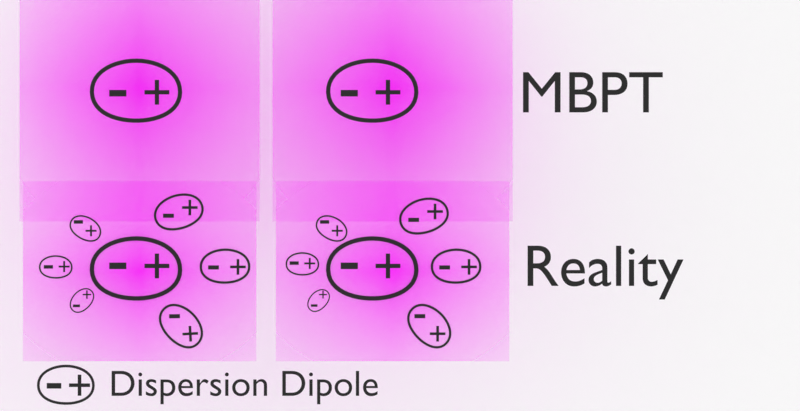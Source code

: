 # Source: ni_toc.blend  (saved by Blender 2.81.16; exported with 4.5.12 LTS)
import bpy
from mathutils import Matrix  # noqa: F401  (used for matrix-valued properties, if any)

bpy.ops.wm.read_factory_settings(use_empty=True)
scene = bpy.context.scene
scene.name = 'Scene'

# ---- collections
col_collection = bpy.data.collections.new('Collection'); scene.collection.children.link(col_collection)
col_camera = bpy.data.collections.new('Camera'); scene.collection.children.link(col_camera)

# ---- images (referenced by path relative to the original .blend; pixels are not part of the script)
import os
ASSET_DIR = os.environ.get("B2B_ASSET_DIR", "")  # directory of the original .blend (textures are referenced by path, not embedded)
HERE = os.path.dirname(os.path.abspath(__file__))  # packed textures are extracted next to this script under _unpacked/

def load_image(name, relpath, width, height, colorspace="sRGB"):
    """Load a texture the original file referenced (path relative to the .blend, or extracted next to this script)."""
    p = next((c for c in (os.path.join(HERE, relpath), os.path.join(ASSET_DIR, relpath)) if relpath and os.path.exists(c)), "")
    if p:
        img = bpy.data.images.load(p, check_existing=True)
        img.name = name
    else:  # same state as the original file: an image datablock whose file is absent (Cycles renders it pink)
        img = bpy.data.images.new(name, width, height)
        img.source = "FILE"
        img.filepath = "//" + (relpath or name)
    img.colorspace_settings.name = colorspace
    return img
img_unscreened_png = load_image('unscreened.png', 'unscreened.png', 1024, 1024, 'sRGB')
img_screened_png = load_image('screened.png', 'screened.png', 1024, 1024, 'sRGB')

# ---- materials (node trees are filled in below, after node groups)
mat_solid_stroke = bpy.data.materials.new('Solid Stroke')
mat_solid_stroke.use_transparent_shadow = False
mat_squares_stroke = bpy.data.materials.new('Squares Stroke')
mat_squares_stroke.use_transparent_shadow = False
mat_solid_fill = bpy.data.materials.new('Solid Fill')
mat_solid_fill.use_transparent_shadow = False
mat_dots_stroke = bpy.data.materials.new('Dots Stroke')
mat_dots_stroke.use_transparent_shadow = False
mat_material = bpy.data.materials.new('Material')
mat_material.use_transparent_shadow = False
mat_material_001 = bpy.data.materials.new('Material.001')
mat_material_001.use_transparent_shadow = False
mat_material_002 = bpy.data.materials.new('Material.002')
mat_material_002.use_transparent_shadow = False
mat_material_003 = bpy.data.materials.new('Material.003')
mat_material_003.use_transparent_shadow = False
mat_material_004 = bpy.data.materials.new('Material.004')
mat_material_004.use_transparent_shadow = False
mat_material_005 = bpy.data.materials.new('Material.005')
mat_material_005.use_transparent_shadow = False
mat_unscreened = bpy.data.materials.new('unscreened')
mat_unscreened.surface_render_method = 'BLENDED'
mat_unscreened.blend_method = 'BLEND'
mat_unscreened.use_transparent_shadow = False
mat_screened = bpy.data.materials.new('screened')
mat_screened.surface_render_method = 'BLENDED'
mat_screened.blend_method = 'BLEND'
mat_screened.use_transparent_shadow = False

# ---- material node trees
mat_dots_stroke.use_nodes = True; mat_dots_stroke.node_tree.nodes.clear()
_N = mat_dots_stroke.node_tree.nodes; _L = mat_dots_stroke.node_tree.links
n0 = _N.new('ShaderNodeOutputMaterial'); n0.name = 'Material Output'; n0.location = (300, 300)
n1 = _N.new('ShaderNodeBsdfPrincipled'); n1.name = 'Principled BSDF'; n1.location = (10, 300)
n1.distribution = 'GGX'
n1.subsurface_method = 'BURLEY'
n1.inputs[2].default_value = 0.4
n1.inputs[3].default_value = 1.45
n1.inputs[27].default_value = (0.0, 0.0, 0.0, 1.0)
n1.inputs[28].default_value = 1.0
_L.new(n1.outputs[0], n0.inputs[0])
n0.is_active_output = True
mat_material.use_nodes = True; mat_material.node_tree.nodes.clear()
_N = mat_material.node_tree.nodes; _L = mat_material.node_tree.links
n0 = _N.new('ShaderNodeOutputMaterial'); n0.name = 'Material Output'; n0.location = (300, 300)
n1 = _N.new('ShaderNodeBsdfPrincipled'); n1.name = 'Principled BSDF'; n1.location = (10, 300)
n1.distribution = 'GGX'
n1.subsurface_method = 'BURLEY'
n1.inputs[0].default_value = (0.0, 0.0, 0.0, 1.0)
n1.inputs[3].default_value = 1.45
n1.inputs[27].default_value = (0.0, 0.0, 0.0, 1.0)
n1.inputs[28].default_value = 1.0
_L.new(n1.outputs[0], n0.inputs[0])
n0.is_active_output = True
mat_material_001.use_nodes = True; mat_material_001.node_tree.nodes.clear()
_N = mat_material_001.node_tree.nodes; _L = mat_material_001.node_tree.links
n0 = _N.new('ShaderNodeOutputMaterial'); n0.name = 'Material Output'; n0.location = (300, 300)
n1 = _N.new('ShaderNodeBsdfPrincipled'); n1.name = 'Principled BSDF'; n1.location = (10, 300)
n1.distribution = 'GGX'
n1.subsurface_method = 'BURLEY'
n1.inputs[0].default_value = (0.0, 0.0, 0.0, 1.0)
n1.inputs[3].default_value = 1.45
n1.inputs[27].default_value = (0.0, 0.0, 0.0, 1.0)
n1.inputs[28].default_value = 1.0
_L.new(n1.outputs[0], n0.inputs[0])
n0.is_active_output = True
mat_material_002.use_nodes = True; mat_material_002.node_tree.nodes.clear()
_N = mat_material_002.node_tree.nodes; _L = mat_material_002.node_tree.links
n0 = _N.new('ShaderNodeOutputMaterial'); n0.name = 'Material Output'; n0.location = (300, 300)
n1 = _N.new('ShaderNodeBsdfPrincipled'); n1.name = 'Principled BSDF'; n1.location = (10, 300)
n1.distribution = 'GGX'
n1.subsurface_method = 'BURLEY'
n1.inputs[0].default_value = (0.0, 0.0, 0.0, 1.0)
n1.inputs[3].default_value = 1.45
n1.inputs[27].default_value = (0.0, 0.0, 0.0, 1.0)
n1.inputs[28].default_value = 1.0
_L.new(n1.outputs[0], n0.inputs[0])
n0.is_active_output = True
mat_material_003.use_nodes = True; mat_material_003.node_tree.nodes.clear()
_N = mat_material_003.node_tree.nodes; _L = mat_material_003.node_tree.links
n0 = _N.new('ShaderNodeOutputMaterial'); n0.name = 'Material Output'; n0.location = (300, 300)
n1 = _N.new('ShaderNodeBsdfPrincipled'); n1.name = 'Principled BSDF'; n1.location = (10, 300)
n1.distribution = 'GGX'
n1.subsurface_method = 'BURLEY'
n1.inputs[0].default_value = (1.0, 1.0, 1.0, 1.0)
n1.inputs[3].default_value = 1.45
n1.inputs[27].default_value = (0.0, 0.0, 0.0, 1.0)
n1.inputs[28].default_value = 1.0
_L.new(n1.outputs[0], n0.inputs[0])
n0.is_active_output = True
mat_material_004.use_nodes = True; mat_material_004.node_tree.nodes.clear()
_N = mat_material_004.node_tree.nodes; _L = mat_material_004.node_tree.links
n0 = _N.new('ShaderNodeOutputMaterial'); n0.name = 'Material Output'; n0.location = (300, 300)
n1 = _N.new('ShaderNodeBsdfPrincipled'); n1.name = 'Principled BSDF'; n1.location = (10, 300)
n1.distribution = 'GGX'
n1.subsurface_method = 'BURLEY'
n1.inputs[0].default_value = (0.0, 0.0, 0.0, 1.0)
n1.inputs[3].default_value = 1.45
n1.inputs[27].default_value = (0.0, 0.0, 0.0, 1.0)
n1.inputs[28].default_value = 1.0
_L.new(n1.outputs[0], n0.inputs[0])
n0.is_active_output = True
mat_material_005.use_nodes = True; mat_material_005.node_tree.nodes.clear()
_N = mat_material_005.node_tree.nodes; _L = mat_material_005.node_tree.links
n0 = _N.new('ShaderNodeOutputMaterial'); n0.name = 'Material Output'; n0.location = (300, 300)
n1 = _N.new('ShaderNodeBsdfPrincipled'); n1.name = 'Principled BSDF'; n1.location = (10, 300)
n1.distribution = 'GGX'
n1.subsurface_method = 'BURLEY'
n1.inputs[0].default_value = (0.0, 0.0, 0.0, 1.0)
n1.inputs[3].default_value = 1.45
n1.inputs[27].default_value = (0.0, 0.0, 0.0, 1.0)
n1.inputs[28].default_value = 1.0
_L.new(n1.outputs[0], n0.inputs[0])
n0.is_active_output = True
mat_unscreened.use_nodes = True; mat_unscreened.node_tree.nodes.clear()
_N = mat_unscreened.node_tree.nodes; _L = mat_unscreened.node_tree.links
n0 = _N.new('ShaderNodeOutputMaterial'); n0.name = 'Material Output'; n0.location = (300, 300)
n1 = _N.new('ShaderNodeTexImage'); n1.name = 'Image Texture'; n1.location = (-200, 300)
n1.image = img_unscreened_png
n1.extension = 'CLIP'
n2 = _N.new('ShaderNodeBsdfPrincipled'); n2.name = 'Principled BSDF'; n2.location = (0, 300)
n2.distribution = 'GGX'
n2.subsurface_method = 'BURLEY'
n2.inputs[3].default_value = 1.45
n2.inputs[27].default_value = (0.0, 0.0, 0.0, 1.0)
n2.inputs[28].default_value = 1.0
_L.new(n1.outputs[0], n2.inputs[0])
_L.new(n1.outputs[1], n2.inputs[4])
_L.new(n2.outputs[0], n0.inputs[0])
n0.is_active_output = True
mat_screened.use_nodes = True; mat_screened.node_tree.nodes.clear()
_N = mat_screened.node_tree.nodes; _L = mat_screened.node_tree.links
n0 = _N.new('ShaderNodeOutputMaterial'); n0.name = 'Material Output'; n0.location = (300, 300)
n1 = _N.new('ShaderNodeTexImage'); n1.name = 'Image Texture'; n1.location = (-200, 300)
n1.image = img_screened_png
n1.extension = 'CLIP'
n2 = _N.new('ShaderNodeBsdfPrincipled'); n2.name = 'Principled BSDF'; n2.location = (0, 300)
n2.distribution = 'GGX'
n2.subsurface_method = 'BURLEY'
n2.inputs[3].default_value = 1.45
n2.inputs[27].default_value = (0.0, 0.0, 0.0, 1.0)
n2.inputs[28].default_value = 1.0
_L.new(n1.outputs[0], n2.inputs[0])
_L.new(n1.outputs[1], n2.inputs[4])
_L.new(n2.outputs[0], n0.inputs[0])
n0.is_active_output = True

# ---- world
world_world = bpy.data.worlds.new('World'); scene.world = world_world
world_world.use_nodes = True; world_world.node_tree.nodes.clear()
_N = world_world.node_tree.nodes; _L = world_world.node_tree.links
n0 = _N.new('ShaderNodeOutputWorld'); n0.name = 'World Output'; n0.location = (300, 300)
n1 = _N.new('ShaderNodeBackground'); n1.name = 'Background'; n1.location = (10, 300)
n1.inputs[0].default_value = (0.9513, 0.9513, 0.9513, 1.0)
_L.new(n1.outputs[0], n0.inputs[0])
n0.is_active_output = True
world_world.color = (0.9513, 0.9513, 0.9513)
world_world.use_sun_shadow = False
world_world.sun_shadow_jitter_overblur = 0.0

# ---- cameras
cam_camera = bpy.data.cameras.new('Camera')
cam_camera.type = 'ORTHO'
cam_camera.lens = 55.0
cam_camera.ortho_scale = 7.6
cam_camera.display_size = 2.0
cam_camera.shift_x = -0.03
cam_camera.shift_y = 0.005

# ---- meshes
me_plane = bpy.data.meshes.new('Plane')
me_plane.from_pydata([(-1.0, -1.0, 0.0), (1.0, -1.0, 0.0), (-1.0, 1.0, 0.0), (1.0, 1.0, 0.0)], [], [(0, 1, 3, 2)])
_uv = me_plane.uv_layers.new(name='UVMap')
_uv.uv.foreach_set('vector', [0.0, 0.0, 1.0, 0.0, 1.0, 1.0, 0.0, 1.0])
me_plane.materials.append(mat_material_003)
me_plane.use_remesh_fix_poles = True
me_plane.use_remesh_preserve_attributes = False
me_plane.use_mirror_vertex_groups = False
me_plane.update()
me_plane_001 = bpy.data.meshes.new('Plane.001')
me_plane_001.from_pydata([(0.0, -1.0, 0.0), (0.0, 0.0, 0.0), (0.5, -0.25, 0.0), (0.0, 0.5, 0.0), (0.0, -0.5, 0.0)], [], [(4, 2, 1), (0, 2, 4), (1, 2, 3)])
_uv = me_plane_001.uv_layers.new(name='UVMap')
_uv.uv.foreach_set('vector', [0.5, 0.25, 0.75, 0.5, 0.5, 0.5, 0.5, 0.0, 0.75, 0.25, 0.5, 0.25, 0.5, 0.5, 0.75, 0.75, 0.5, 0.75])
me_plane_001.materials.append(mat_material_005)
me_plane_001.use_remesh_fix_poles = True
me_plane_001.use_remesh_preserve_attributes = False
me_plane_001.use_mirror_vertex_groups = False
me_plane_001.update()
me_plane_002 = bpy.data.meshes.new('Plane.002')
me_plane_002.from_pydata([(0.0, -1.0, 0.0), (0.0, 0.0, 0.0), (0.5, -0.25, 0.0), (0.0, 0.5, 0.0), (0.0, -0.5, 0.0)], [], [(4, 2, 1), (0, 2, 4), (1, 2, 3)])
_uv = me_plane_002.uv_layers.new(name='UVMap')
_uv.uv.foreach_set('vector', [0.5, 0.25, 0.75, 0.5, 0.5, 0.5, 0.5, 0.0, 0.75, 0.25, 0.5, 0.25, 0.5, 0.5, 0.75, 0.75, 0.5, 0.75])
me_plane_002.materials.append(mat_material_005)
me_plane_002.use_remesh_fix_poles = True
me_plane_002.use_remesh_preserve_attributes = False
me_plane_002.use_mirror_vertex_groups = False
me_plane_002.update()
me_plane_003 = bpy.data.meshes.new('Plane.003')
me_plane_003.from_pydata([(0.0, -1.0, 0.0), (0.0, 0.0, 0.0), (0.5, -0.25, 0.0), (0.0, 0.5, 0.0), (0.0, -0.5, 0.0)], [], [(4, 2, 1), (0, 2, 4), (1, 2, 3)])
_uv = me_plane_003.uv_layers.new(name='UVMap')
_uv.uv.foreach_set('vector', [0.5, 0.25, 0.75, 0.5, 0.5, 0.5, 0.5, 0.0, 0.75, 0.25, 0.5, 0.25, 0.5, 0.5, 0.75, 0.75, 0.5, 0.75])
me_plane_003.materials.append(mat_material_005)
me_plane_003.use_remesh_fix_poles = True
me_plane_003.use_remesh_preserve_attributes = False
me_plane_003.use_mirror_vertex_groups = False
me_plane_003.update()
me_plane_004 = bpy.data.meshes.new('Plane.004')
me_plane_004.from_pydata([(0.0, -1.0, 0.0), (0.0, 0.0, 0.0), (0.5, -0.25, 0.0), (0.0, 0.5, 0.0), (0.0, -0.5, 0.0)], [], [(4, 2, 1), (0, 2, 4), (1, 2, 3)])
_uv = me_plane_004.uv_layers.new(name='UVMap')
_uv.uv.foreach_set('vector', [0.5, 0.25, 0.75, 0.5, 0.5, 0.5, 0.5, 0.0, 0.75, 0.25, 0.5, 0.25, 0.5, 0.5, 0.75, 0.75, 0.5, 0.75])
me_plane_004.materials.append(mat_material_005)
me_plane_004.use_remesh_fix_poles = True
me_plane_004.use_remesh_preserve_attributes = False
me_plane_004.use_mirror_vertex_groups = False
me_plane_004.update()
me_plane_005 = bpy.data.meshes.new('Plane.005')
me_plane_005.from_pydata([(0.0, -1.0, 0.0), (0.0, 0.0, 0.0), (0.5, -0.25, 0.0), (0.0, 0.5, 0.0), (0.0, -0.5, 0.0)], [], [(4, 2, 1), (0, 2, 4), (1, 2, 3)])
_uv = me_plane_005.uv_layers.new(name='UVMap')
_uv.uv.foreach_set('vector', [0.5, 0.25, 0.75, 0.5, 0.5, 0.5, 0.5, 0.0, 0.75, 0.25, 0.5, 0.25, 0.5, 0.5, 0.75, 0.75, 0.5, 0.75])
me_plane_005.materials.append(mat_material_005)
me_plane_005.use_remesh_fix_poles = True
me_plane_005.use_remesh_preserve_attributes = False
me_plane_005.use_mirror_vertex_groups = False
me_plane_005.update()
me_plane_006 = bpy.data.meshes.new('Plane.006')
me_plane_006.from_pydata([(0.0, -1.0, 0.0), (0.0, 0.0, 0.0), (0.5, -0.25, 0.0), (0.0, 0.5, 0.0), (0.0, -0.5, 0.0)], [], [(4, 2, 1), (0, 2, 4), (1, 2, 3)])
_uv = me_plane_006.uv_layers.new(name='UVMap')
_uv.uv.foreach_set('vector', [0.5, 0.25, 0.75, 0.5, 0.5, 0.5, 0.5, 0.0, 0.75, 0.25, 0.5, 0.25, 0.5, 0.5, 0.75, 0.75, 0.5, 0.75])
me_plane_006.materials.append(mat_material_005)
me_plane_006.use_remesh_fix_poles = True
me_plane_006.use_remesh_preserve_attributes = False
me_plane_006.use_mirror_vertex_groups = False
me_plane_006.update()
me_plane_007 = bpy.data.meshes.new('Plane.007')
me_plane_007.from_pydata([(0.0, -1.0, 0.0), (0.0, 0.0, 0.0), (0.5, -0.25, 0.0), (0.0, 0.5, 0.0), (0.0, -0.5, 0.0)], [], [(4, 2, 1), (0, 2, 4), (1, 2, 3)])
_uv = me_plane_007.uv_layers.new(name='UVMap')
_uv.uv.foreach_set('vector', [0.5, 0.25, 0.75, 0.5, 0.5, 0.5, 0.5, 0.0, 0.75, 0.25, 0.5, 0.25, 0.5, 0.5, 0.75, 0.75, 0.5, 0.75])
me_plane_007.materials.append(mat_material_005)
me_plane_007.use_remesh_fix_poles = True
me_plane_007.use_remesh_preserve_attributes = False
me_plane_007.use_mirror_vertex_groups = False
me_plane_007.update()
me_unscreened = bpy.data.meshes.new('unscreened')
me_unscreened.from_pydata([(-0.4506, -0.5, 0.0), (0.4506, -0.5, 0.0), (-0.4506, 0.5, 0.0), (0.4506, 0.5, 0.0)], [], [(0, 1, 3, 2)])
_uv = me_unscreened.uv_layers.new(name='UVMap')
_uv.uv.foreach_set('vector', [0.0, 0.0, 1.0, 0.0, 1.0, 1.0, 0.0, 1.0])
me_unscreened.materials.append(mat_unscreened)
me_unscreened.use_remesh_fix_poles = True
me_unscreened.use_remesh_preserve_attributes = False
me_unscreened.use_mirror_vertex_groups = False
me_unscreened.update()
me_unscreened_001 = bpy.data.meshes.new('unscreened.001')
me_unscreened_001.from_pydata([(-0.4506, -0.5, 0.0), (0.4506, -0.5, 0.0), (-0.4506, 0.5, 0.0), (0.4506, 0.5, 0.0)], [], [(0, 1, 3, 2)])
_uv = me_unscreened_001.uv_layers.new(name='UVMap')
_uv.uv.foreach_set('vector', [0.0, 0.0, 1.0, 0.0, 1.0, 1.0, 0.0, 1.0])
me_unscreened_001.materials.append(mat_unscreened)
me_unscreened_001.use_remesh_fix_poles = True
me_unscreened_001.use_remesh_preserve_attributes = False
me_unscreened_001.use_mirror_vertex_groups = False
me_unscreened_001.update()
me_screened_002 = bpy.data.meshes.new('screened.002')
me_screened_002.from_pydata([(-0.6485, -0.5, 0.0), (0.6485, -0.5, 0.0), (-0.6485, 0.5, 0.0), (0.6485, 0.5, 0.0)], [], [(0, 1, 3, 2)])
_uv = me_screened_002.uv_layers.new(name='UVMap')
_uv.uv.foreach_set('vector', [0.0, 0.0, 1.0, 0.0, 1.0, 1.0, 0.0, 1.0])
me_screened_002.materials.append(mat_screened)
me_screened_002.use_remesh_fix_poles = True
me_screened_002.use_remesh_preserve_attributes = False
me_screened_002.use_mirror_vertex_groups = False
me_screened_002.update()
me_screened_003 = bpy.data.meshes.new('screened.003')
me_screened_003.from_pydata([(-0.6485, -0.5, 0.0), (0.6485, -0.5, 0.0), (-0.6485, 0.5, 0.0), (0.6485, 0.5, 0.0)], [], [(0, 1, 3, 2)])
_uv = me_screened_003.uv_layers.new(name='UVMap')
_uv.uv.foreach_set('vector', [0.0, 0.0, 1.0, 0.0, 1.0, 1.0, 0.0, 1.0])
me_screened_003.materials.append(mat_screened)
me_screened_003.use_remesh_fix_poles = True
me_screened_003.use_remesh_preserve_attributes = False
me_screened_003.use_mirror_vertex_groups = False
me_screened_003.update()
me_screened_004 = bpy.data.meshes.new('screened.004')
me_screened_004.from_pydata([(-0.6485, -0.5, 0.0), (0.6485, -0.5, 0.0), (-0.6485, 0.5, 0.0), (0.6485, 0.5, 0.0)], [], [(0, 1, 3, 2)])
_uv = me_screened_004.uv_layers.new(name='UVMap')
_uv.uv.foreach_set('vector', [0.0, 0.0, 1.0, 0.0, 1.0, 1.0, 0.0, 1.0])
me_screened_004.materials.append(mat_screened)
me_screened_004.use_remesh_fix_poles = True
me_screened_004.use_remesh_preserve_attributes = False
me_screened_004.use_mirror_vertex_groups = False
me_screened_004.update()

# ---- curves / text
cu_beziercircle = bpy.data.curves.new('BezierCircle', 'CURVE')
cu_beziercircle.dimensions = '3D'
_sp = cu_beziercircle.splines.new('BEZIER'); _sp.bezier_points.add(3)
_sp.bezier_points.foreach_set('co', [-1.0, 0.0, 0.0, 0.01643, 0.7166, 8.882e-16, 1.0, 0.0, 0.0, 0.06981, -0.6427, 1.554e-15])
_sp.bezier_points.foreach_set('handle_left', [-0.9822, -0.4869, 2.371e-16, -0.4691, 0.7204, 8.929e-16, 1.006, 0.4751, -2.647e-16, 0.511, -0.6287, 1.52e-15])
_sp.bezier_points.foreach_set('handle_right', [-1.018, 0.4852, -2.362e-16, 0.4915, 0.7129, 8.836e-16, 0.9945, -0.4414, 2.459e-16, -0.4172, -0.6582, 1.592e-15])
for _p, _l, _r in zip(_sp.bezier_points, ['AUTO', 'AUTO', 'AUTO', 'AUTO'], ['AUTO', 'AUTO', 'AUTO', 'AUTO']): _p.handle_left_type = _l; _p.handle_right_type = _r
_sp.order_u = 0
_sp.order_v = 0
_sp.use_cyclic_u = True
cu_beziercircle.materials.append(mat_material)
cu_beziercircle.use_path = True
cu_beziercircle.use_path_clamp = True
cu_beziercircle.bevel_depth = 0.05
cu_beziercircle.fill_mode = 'FULL'
cu_beziercircle_001 = bpy.data.curves.new('BezierCircle.001', 'CURVE')
cu_beziercircle_001.dimensions = '3D'
_sp = cu_beziercircle_001.splines.new('BEZIER'); _sp.bezier_points.add(3)
_sp.bezier_points.foreach_set('co', [-1.0, 0.0, 0.0, 0.01643, 0.7166, 8.882e-16, 1.0, 0.0, 0.0, 0.06981, -0.6427, 1.554e-15])
_sp.bezier_points.foreach_set('handle_left', [-0.9822, -0.4869, 2.371e-16, -0.4691, 0.7204, 8.929e-16, 1.006, 0.4751, -2.647e-16, 0.511, -0.6287, 1.52e-15])
_sp.bezier_points.foreach_set('handle_right', [-1.018, 0.4852, -2.362e-16, 0.4915, 0.7129, 8.836e-16, 0.9945, -0.4414, 2.459e-16, -0.4172, -0.6582, 1.592e-15])
for _p, _l, _r in zip(_sp.bezier_points, ['AUTO', 'AUTO', 'AUTO', 'AUTO'], ['AUTO', 'AUTO', 'AUTO', 'AUTO']): _p.handle_left_type = _l; _p.handle_right_type = _r
_sp.order_u = 0
_sp.order_v = 0
_sp.use_cyclic_u = True
cu_beziercircle_001.materials.append(mat_material)
cu_beziercircle_001.use_path = True
cu_beziercircle_001.use_path_clamp = True
cu_beziercircle_001.bevel_depth = 0.05
cu_beziercircle_001.fill_mode = 'FULL'
cu_beziercircle_005 = bpy.data.curves.new('BezierCircle.005', 'CURVE')
cu_beziercircle_005.dimensions = '3D'
_sp = cu_beziercircle_005.splines.new('BEZIER'); _sp.bezier_points.add(3)
_sp.bezier_points.foreach_set('co', [-1.0, 0.0, 0.0, 0.01643, 0.7166, 8.882e-16, 1.0, 0.0, 0.0, 0.06981, -0.6427, 1.554e-15])
_sp.bezier_points.foreach_set('handle_left', [-0.9822, -0.4869, 2.371e-16, -0.4691, 0.7204, 8.929e-16, 1.006, 0.4751, -2.647e-16, 0.511, -0.6287, 1.52e-15])
_sp.bezier_points.foreach_set('handle_right', [-1.018, 0.4852, -2.362e-16, 0.4915, 0.7129, 8.836e-16, 0.9945, -0.4414, 2.459e-16, -0.4172, -0.6582, 1.592e-15])
for _p, _l, _r in zip(_sp.bezier_points, ['AUTO', 'AUTO', 'AUTO', 'AUTO'], ['AUTO', 'AUTO', 'AUTO', 'AUTO']): _p.handle_left_type = _l; _p.handle_right_type = _r
_sp.order_u = 0
_sp.order_v = 0
_sp.use_cyclic_u = True
cu_beziercircle_005.materials.append(mat_material)
cu_beziercircle_005.use_path = True
cu_beziercircle_005.use_path_clamp = True
cu_beziercircle_005.bevel_depth = 0.05
cu_beziercircle_005.fill_mode = 'FULL'
cu_beziercircle_007 = bpy.data.curves.new('BezierCircle.007', 'CURVE')
cu_beziercircle_007.dimensions = '3D'
_sp = cu_beziercircle_007.splines.new('BEZIER'); _sp.bezier_points.add(3)
_sp.bezier_points.foreach_set('co', [-1.0, 0.0, 0.0, 0.01643, 0.7166, 8.882e-16, 1.0, 0.0, 0.0, 0.06981, -0.6427, 1.554e-15])
_sp.bezier_points.foreach_set('handle_left', [-0.9822, -0.4869, 2.371e-16, -0.4691, 0.7204, 8.929e-16, 1.006, 0.4751, -2.647e-16, 0.511, -0.6287, 1.52e-15])
_sp.bezier_points.foreach_set('handle_right', [-1.018, 0.4852, -2.362e-16, 0.4915, 0.7129, 8.836e-16, 0.9945, -0.4414, 2.459e-16, -0.4172, -0.6582, 1.592e-15])
for _p, _l, _r in zip(_sp.bezier_points, ['AUTO', 'AUTO', 'AUTO', 'AUTO'], ['AUTO', 'AUTO', 'AUTO', 'AUTO']): _p.handle_left_type = _l; _p.handle_right_type = _r
_sp.order_u = 0
_sp.order_v = 0
_sp.use_cyclic_u = True
cu_beziercircle_007.materials.append(mat_material)
cu_beziercircle_007.use_path = True
cu_beziercircle_007.use_path_clamp = True
cu_beziercircle_007.bevel_depth = 0.05
cu_beziercircle_007.fill_mode = 'FULL'
cu_beziercircle_008 = bpy.data.curves.new('BezierCircle.008', 'CURVE')
cu_beziercircle_008.dimensions = '3D'
_sp = cu_beziercircle_008.splines.new('BEZIER'); _sp.bezier_points.add(3)
_sp.bezier_points.foreach_set('co', [-1.0, 0.0, 0.0, 0.01643, 0.7166, 8.882e-16, 1.0, 0.0, 0.0, 0.06981, -0.6427, 1.554e-15])
_sp.bezier_points.foreach_set('handle_left', [-0.9822, -0.4869, 2.371e-16, -0.4691, 0.7204, 8.929e-16, 1.006, 0.4751, -2.647e-16, 0.511, -0.6287, 1.52e-15])
_sp.bezier_points.foreach_set('handle_right', [-1.018, 0.4852, -2.362e-16, 0.4915, 0.7129, 8.836e-16, 0.9945, -0.4414, 2.459e-16, -0.4172, -0.6582, 1.592e-15])
for _p, _l, _r in zip(_sp.bezier_points, ['AUTO', 'AUTO', 'AUTO', 'AUTO'], ['AUTO', 'AUTO', 'AUTO', 'AUTO']): _p.handle_left_type = _l; _p.handle_right_type = _r
_sp.order_u = 0
_sp.order_v = 0
_sp.use_cyclic_u = True
cu_beziercircle_008.materials.append(mat_material)
cu_beziercircle_008.use_path = True
cu_beziercircle_008.use_path_clamp = True
cu_beziercircle_008.bevel_depth = 0.05
cu_beziercircle_008.fill_mode = 'FULL'
cu_beziercircle_009 = bpy.data.curves.new('BezierCircle.009', 'CURVE')
cu_beziercircle_009.dimensions = '3D'
_sp = cu_beziercircle_009.splines.new('BEZIER'); _sp.bezier_points.add(3)
_sp.bezier_points.foreach_set('co', [-1.0, 0.0, 0.0, 0.01643, 0.7166, 8.882e-16, 1.0, 0.0, 0.0, 0.06981, -0.6427, 1.554e-15])
_sp.bezier_points.foreach_set('handle_left', [-0.9822, -0.4869, 2.371e-16, -0.4691, 0.7204, 8.929e-16, 1.006, 0.4751, -2.647e-16, 0.511, -0.6287, 1.52e-15])
_sp.bezier_points.foreach_set('handle_right', [-1.018, 0.4852, -2.362e-16, 0.4915, 0.7129, 8.836e-16, 0.9945, -0.4414, 2.459e-16, -0.4172, -0.6582, 1.592e-15])
for _p, _l, _r in zip(_sp.bezier_points, ['AUTO', 'AUTO', 'AUTO', 'AUTO'], ['AUTO', 'AUTO', 'AUTO', 'AUTO']): _p.handle_left_type = _l; _p.handle_right_type = _r
_sp.order_u = 0
_sp.order_v = 0
_sp.use_cyclic_u = True
cu_beziercircle_009.materials.append(mat_material)
cu_beziercircle_009.use_path = True
cu_beziercircle_009.use_path_clamp = True
cu_beziercircle_009.bevel_depth = 0.05
cu_beziercircle_009.fill_mode = 'FULL'
cu_beziercircle_010 = bpy.data.curves.new('BezierCircle.010', 'CURVE')
cu_beziercircle_010.dimensions = '3D'
_sp = cu_beziercircle_010.splines.new('BEZIER'); _sp.bezier_points.add(3)
_sp.bezier_points.foreach_set('co', [-1.0, 0.0, 0.0, 0.01643, 0.7166, 8.882e-16, 1.0, 0.0, 0.0, 0.06981, -0.6427, 1.554e-15])
_sp.bezier_points.foreach_set('handle_left', [-0.9822, -0.4869, 2.371e-16, -0.4691, 0.7204, 8.929e-16, 1.006, 0.4751, -2.647e-16, 0.511, -0.6287, 1.52e-15])
_sp.bezier_points.foreach_set('handle_right', [-1.018, 0.4852, -2.362e-16, 0.4915, 0.7129, 8.836e-16, 0.9945, -0.4414, 2.459e-16, -0.4172, -0.6582, 1.592e-15])
for _p, _l, _r in zip(_sp.bezier_points, ['AUTO', 'AUTO', 'AUTO', 'AUTO'], ['AUTO', 'AUTO', 'AUTO', 'AUTO']): _p.handle_left_type = _l; _p.handle_right_type = _r
_sp.order_u = 0
_sp.order_v = 0
_sp.use_cyclic_u = True
cu_beziercircle_010.materials.append(mat_material)
cu_beziercircle_010.use_path = True
cu_beziercircle_010.use_path_clamp = True
cu_beziercircle_010.bevel_depth = 0.05
cu_beziercircle_010.fill_mode = 'FULL'
cu_beziercircle_011 = bpy.data.curves.new('BezierCircle.011', 'CURVE')
cu_beziercircle_011.dimensions = '3D'
_sp = cu_beziercircle_011.splines.new('BEZIER'); _sp.bezier_points.add(3)
_sp.bezier_points.foreach_set('co', [-1.0, 0.0, 0.0, 0.01643, 0.7166, 8.882e-16, 1.0, 0.0, 0.0, 0.06981, -0.6427, 1.554e-15])
_sp.bezier_points.foreach_set('handle_left', [-0.9822, -0.4869, 2.371e-16, -0.4691, 0.7204, 8.929e-16, 1.006, 0.4751, -2.647e-16, 0.511, -0.6287, 1.52e-15])
_sp.bezier_points.foreach_set('handle_right', [-1.018, 0.4852, -2.362e-16, 0.4915, 0.7129, 8.836e-16, 0.9945, -0.4414, 2.459e-16, -0.4172, -0.6582, 1.592e-15])
for _p, _l, _r in zip(_sp.bezier_points, ['AUTO', 'AUTO', 'AUTO', 'AUTO'], ['AUTO', 'AUTO', 'AUTO', 'AUTO']): _p.handle_left_type = _l; _p.handle_right_type = _r
_sp.order_u = 0
_sp.order_v = 0
_sp.use_cyclic_u = True
cu_beziercircle_011.materials.append(mat_material)
cu_beziercircle_011.use_path = True
cu_beziercircle_011.use_path_clamp = True
cu_beziercircle_011.bevel_depth = 0.05
cu_beziercircle_011.fill_mode = 'FULL'
cu_beziercircle_012 = bpy.data.curves.new('BezierCircle.012', 'CURVE')
cu_beziercircle_012.dimensions = '3D'
_sp = cu_beziercircle_012.splines.new('BEZIER'); _sp.bezier_points.add(3)
_sp.bezier_points.foreach_set('co', [-1.0, 0.0, 0.0, 0.01643, 0.7166, 8.882e-16, 1.0, 0.0, 0.0, 0.06981, -0.6427, 1.554e-15])
_sp.bezier_points.foreach_set('handle_left', [-0.9822, -0.4869, 2.371e-16, -0.4691, 0.7204, 8.929e-16, 1.006, 0.4751, -2.647e-16, 0.511, -0.6287, 1.52e-15])
_sp.bezier_points.foreach_set('handle_right', [-1.018, 0.4852, -2.362e-16, 0.4915, 0.7129, 8.836e-16, 0.9945, -0.4414, 2.459e-16, -0.4172, -0.6582, 1.592e-15])
for _p, _l, _r in zip(_sp.bezier_points, ['AUTO', 'AUTO', 'AUTO', 'AUTO'], ['AUTO', 'AUTO', 'AUTO', 'AUTO']): _p.handle_left_type = _l; _p.handle_right_type = _r
_sp.order_u = 0
_sp.order_v = 0
_sp.use_cyclic_u = True
cu_beziercircle_012.materials.append(mat_material)
cu_beziercircle_012.use_path = True
cu_beziercircle_012.use_path_clamp = True
cu_beziercircle_012.bevel_depth = 0.05
cu_beziercircle_012.fill_mode = 'FULL'
cu_beziercircle_002 = bpy.data.curves.new('BezierCircle.002', 'CURVE')
cu_beziercircle_002.dimensions = '3D'
_sp = cu_beziercircle_002.splines.new('BEZIER'); _sp.bezier_points.add(3)
_sp.bezier_points.foreach_set('co', [-1.0, 0.0, 0.0, 0.01643, 0.7166, 8.882e-16, 1.0, 0.0, 0.0, 0.06981, -0.6427, 1.554e-15])
_sp.bezier_points.foreach_set('handle_left', [-0.9822, -0.4869, 2.371e-16, -0.4691, 0.7204, 8.929e-16, 1.006, 0.4751, -2.647e-16, 0.511, -0.6287, 1.52e-15])
_sp.bezier_points.foreach_set('handle_right', [-1.018, 0.4852, -2.362e-16, 0.4915, 0.7129, 8.836e-16, 0.9945, -0.4414, 2.459e-16, -0.4172, -0.6582, 1.592e-15])
for _p, _l, _r in zip(_sp.bezier_points, ['AUTO', 'AUTO', 'AUTO', 'AUTO'], ['AUTO', 'AUTO', 'AUTO', 'AUTO']): _p.handle_left_type = _l; _p.handle_right_type = _r
_sp.order_u = 0
_sp.order_v = 0
_sp.use_cyclic_u = True
cu_beziercircle_002.materials.append(mat_material)
cu_beziercircle_002.use_path = True
cu_beziercircle_002.use_path_clamp = True
cu_beziercircle_002.bevel_depth = 0.05
cu_beziercircle_002.fill_mode = 'FULL'
cu_beziercircle_003 = bpy.data.curves.new('BezierCircle.003', 'CURVE')
cu_beziercircle_003.dimensions = '3D'
_sp = cu_beziercircle_003.splines.new('BEZIER'); _sp.bezier_points.add(3)
_sp.bezier_points.foreach_set('co', [-1.0, 0.0, 0.0, 0.01643, 0.7166, 8.882e-16, 1.0, 0.0, 0.0, 0.06981, -0.6427, 1.554e-15])
_sp.bezier_points.foreach_set('handle_left', [-0.9822, -0.4869, 2.371e-16, -0.4691, 0.7204, 8.929e-16, 1.006, 0.4751, -2.647e-16, 0.511, -0.6287, 1.52e-15])
_sp.bezier_points.foreach_set('handle_right', [-1.018, 0.4852, -2.362e-16, 0.4915, 0.7129, 8.836e-16, 0.9945, -0.4414, 2.459e-16, -0.4172, -0.6582, 1.592e-15])
for _p, _l, _r in zip(_sp.bezier_points, ['AUTO', 'AUTO', 'AUTO', 'AUTO'], ['AUTO', 'AUTO', 'AUTO', 'AUTO']): _p.handle_left_type = _l; _p.handle_right_type = _r
_sp.order_u = 0
_sp.order_v = 0
_sp.use_cyclic_u = True
cu_beziercircle_003.materials.append(mat_material)
cu_beziercircle_003.use_path = True
cu_beziercircle_003.use_path_clamp = True
cu_beziercircle_003.bevel_depth = 0.05
cu_beziercircle_003.fill_mode = 'FULL'
cu_beziercircle_013 = bpy.data.curves.new('BezierCircle.013', 'CURVE')
cu_beziercircle_013.dimensions = '3D'
_sp = cu_beziercircle_013.splines.new('BEZIER'); _sp.bezier_points.add(3)
_sp.bezier_points.foreach_set('co', [-1.0, 0.0, 0.0, 0.01643, 0.7166, 8.882e-16, 1.0, 0.0, 0.0, 0.06981, -0.6427, 1.554e-15])
_sp.bezier_points.foreach_set('handle_left', [-0.9822, -0.4869, 2.371e-16, -0.4691, 0.7204, 8.929e-16, 1.006, 0.4751, -2.647e-16, 0.511, -0.6287, 1.52e-15])
_sp.bezier_points.foreach_set('handle_right', [-1.018, 0.4852, -2.362e-16, 0.4915, 0.7129, 8.836e-16, 0.9945, -0.4414, 2.459e-16, -0.4172, -0.6582, 1.592e-15])
for _p, _l, _r in zip(_sp.bezier_points, ['AUTO', 'AUTO', 'AUTO', 'AUTO'], ['AUTO', 'AUTO', 'AUTO', 'AUTO']): _p.handle_left_type = _l; _p.handle_right_type = _r
_sp.order_u = 0
_sp.order_v = 0
_sp.use_cyclic_u = True
cu_beziercircle_013.materials.append(mat_material)
cu_beziercircle_013.use_path = True
cu_beziercircle_013.use_path_clamp = True
cu_beziercircle_013.bevel_depth = 0.05
cu_beziercircle_013.fill_mode = 'FULL'
cu_beziercircle_014 = bpy.data.curves.new('BezierCircle.014', 'CURVE')
cu_beziercircle_014.dimensions = '3D'
_sp = cu_beziercircle_014.splines.new('BEZIER'); _sp.bezier_points.add(3)
_sp.bezier_points.foreach_set('co', [-1.0, 0.0, 0.0, 0.01643, 0.7166, 8.882e-16, 1.0, 0.0, 0.0, 0.06981, -0.6427, 1.554e-15])
_sp.bezier_points.foreach_set('handle_left', [-0.9822, -0.4869, 2.371e-16, -0.4691, 0.7204, 8.929e-16, 1.006, 0.4751, -2.647e-16, 0.511, -0.6287, 1.52e-15])
_sp.bezier_points.foreach_set('handle_right', [-1.018, 0.4852, -2.362e-16, 0.4915, 0.7129, 8.836e-16, 0.9945, -0.4414, 2.459e-16, -0.4172, -0.6582, 1.592e-15])
for _p, _l, _r in zip(_sp.bezier_points, ['AUTO', 'AUTO', 'AUTO', 'AUTO'], ['AUTO', 'AUTO', 'AUTO', 'AUTO']): _p.handle_left_type = _l; _p.handle_right_type = _r
_sp.order_u = 0
_sp.order_v = 0
_sp.use_cyclic_u = True
cu_beziercircle_014.materials.append(mat_material)
cu_beziercircle_014.use_path = True
cu_beziercircle_014.use_path_clamp = True
cu_beziercircle_014.bevel_depth = 0.05
cu_beziercircle_014.fill_mode = 'FULL'
cu_beziercircle_015 = bpy.data.curves.new('BezierCircle.015', 'CURVE')
cu_beziercircle_015.dimensions = '3D'
_sp = cu_beziercircle_015.splines.new('BEZIER'); _sp.bezier_points.add(3)
_sp.bezier_points.foreach_set('co', [-1.0, 0.0, 0.0, 0.01643, 0.7166, 8.882e-16, 1.0, 0.0, 0.0, 0.06981, -0.6427, 1.554e-15])
_sp.bezier_points.foreach_set('handle_left', [-0.9822, -0.4869, 2.371e-16, -0.4691, 0.7204, 8.929e-16, 1.006, 0.4751, -2.647e-16, 0.511, -0.6287, 1.52e-15])
_sp.bezier_points.foreach_set('handle_right', [-1.018, 0.4852, -2.362e-16, 0.4915, 0.7129, 8.836e-16, 0.9945, -0.4414, 2.459e-16, -0.4172, -0.6582, 1.592e-15])
for _p, _l, _r in zip(_sp.bezier_points, ['AUTO', 'AUTO', 'AUTO', 'AUTO'], ['AUTO', 'AUTO', 'AUTO', 'AUTO']): _p.handle_left_type = _l; _p.handle_right_type = _r
_sp.order_u = 0
_sp.order_v = 0
_sp.use_cyclic_u = True
cu_beziercircle_015.materials.append(mat_material)
cu_beziercircle_015.use_path = True
cu_beziercircle_015.use_path_clamp = True
cu_beziercircle_015.bevel_depth = 0.05
cu_beziercircle_015.fill_mode = 'FULL'
cu_beziercircle_016 = bpy.data.curves.new('BezierCircle.016', 'CURVE')
cu_beziercircle_016.dimensions = '3D'
_sp = cu_beziercircle_016.splines.new('BEZIER'); _sp.bezier_points.add(3)
_sp.bezier_points.foreach_set('co', [-1.0, 0.0, 0.0, 0.01643, 0.7166, 8.882e-16, 1.0, 0.0, 0.0, 0.06981, -0.6427, 1.554e-15])
_sp.bezier_points.foreach_set('handle_left', [-0.9822, -0.4869, 2.371e-16, -0.4691, 0.7204, 8.929e-16, 1.006, 0.4751, -2.647e-16, 0.511, -0.6287, 1.52e-15])
_sp.bezier_points.foreach_set('handle_right', [-1.018, 0.4852, -2.362e-16, 0.4915, 0.7129, 8.836e-16, 0.9945, -0.4414, 2.459e-16, -0.4172, -0.6582, 1.592e-15])
for _p, _l, _r in zip(_sp.bezier_points, ['AUTO', 'AUTO', 'AUTO', 'AUTO'], ['AUTO', 'AUTO', 'AUTO', 'AUTO']): _p.handle_left_type = _l; _p.handle_right_type = _r
_sp.order_u = 0
_sp.order_v = 0
_sp.use_cyclic_u = True
cu_beziercircle_016.materials.append(mat_material)
cu_beziercircle_016.use_path = True
cu_beziercircle_016.use_path_clamp = True
cu_beziercircle_016.bevel_depth = 0.05
cu_beziercircle_016.fill_mode = 'FULL'
cu_beziercircle_017 = bpy.data.curves.new('BezierCircle.017', 'CURVE')
cu_beziercircle_017.dimensions = '3D'
_sp = cu_beziercircle_017.splines.new('BEZIER'); _sp.bezier_points.add(3)
_sp.bezier_points.foreach_set('co', [-1.0, 0.0, 0.0, 0.01643, 0.7166, 8.882e-16, 1.0, 0.0, 0.0, 0.06981, -0.6427, 1.554e-15])
_sp.bezier_points.foreach_set('handle_left', [-0.9822, -0.4869, 2.371e-16, -0.4691, 0.7204, 8.929e-16, 1.006, 0.4751, -2.647e-16, 0.511, -0.6287, 1.52e-15])
_sp.bezier_points.foreach_set('handle_right', [-1.018, 0.4852, -2.362e-16, 0.4915, 0.7129, 8.836e-16, 0.9945, -0.4414, 2.459e-16, -0.4172, -0.6582, 1.592e-15])
for _p, _l, _r in zip(_sp.bezier_points, ['AUTO', 'AUTO', 'AUTO', 'AUTO'], ['AUTO', 'AUTO', 'AUTO', 'AUTO']): _p.handle_left_type = _l; _p.handle_right_type = _r
_sp.order_u = 0
_sp.order_v = 0
_sp.use_cyclic_u = True
cu_beziercircle_017.materials.append(mat_material)
cu_beziercircle_017.use_path = True
cu_beziercircle_017.use_path_clamp = True
cu_beziercircle_017.bevel_depth = 0.05
cu_beziercircle_017.fill_mode = 'FULL'
cu_beziercircle_018 = bpy.data.curves.new('BezierCircle.018', 'CURVE')
cu_beziercircle_018.dimensions = '3D'
_sp = cu_beziercircle_018.splines.new('BEZIER'); _sp.bezier_points.add(3)
_sp.bezier_points.foreach_set('co', [-1.0, 0.0, 0.0, 0.01643, 0.7166, 8.882e-16, 1.0, 0.0, 0.0, 0.06981, -0.6427, 1.554e-15])
_sp.bezier_points.foreach_set('handle_left', [-0.9822, -0.4869, 2.371e-16, -0.4691, 0.7204, 8.929e-16, 1.006, 0.4751, -2.647e-16, 0.511, -0.6287, 1.52e-15])
_sp.bezier_points.foreach_set('handle_right', [-1.018, 0.4852, -2.362e-16, 0.4915, 0.7129, 8.836e-16, 0.9945, -0.4414, 2.459e-16, -0.4172, -0.6582, 1.592e-15])
for _p, _l, _r in zip(_sp.bezier_points, ['AUTO', 'AUTO', 'AUTO', 'AUTO'], ['AUTO', 'AUTO', 'AUTO', 'AUTO']): _p.handle_left_type = _l; _p.handle_right_type = _r
_sp.order_u = 0
_sp.order_v = 0
_sp.use_cyclic_u = True
cu_beziercircle_018.materials.append(mat_material)
cu_beziercircle_018.use_path = True
cu_beziercircle_018.use_path_clamp = True
cu_beziercircle_018.bevel_depth = 0.05
cu_beziercircle_018.fill_mode = 'FULL'
txt_text_001 = bpy.data.curves.new('Text.001', 'FONT')
txt_text_001.dimensions = '2D'
txt_text_001.body = 'MBPT'
txt_text_001.materials.append(mat_material_001)
txt_text_001.use_path_clamp = True
txt_text_001.offset_x = -1.257
txt_text_001.offset_y = -0.341
txt_text_002 = bpy.data.curves.new('Text.002', 'FONT')
txt_text_002.dimensions = '2D'
txt_text_002.body = 'Reality'
txt_text_002.materials.append(mat_material_001)
txt_text_002.use_path_clamp = True
txt_text_002.offset_x = -1.398
txt_text_002.offset_y = -0.226
txt_text_003 = bpy.data.curves.new('Text.003', 'FONT')
txt_text_003.dimensions = '2D'
txt_text_003.body = '+'
txt_text_003.materials.append(mat_material_002)
txt_text_003.use_path_clamp = True
txt_text_003.offset_x = -0.292
txt_text_003.offset_y = -0.353
txt_text_004 = bpy.data.curves.new('Text.004', 'FONT')
txt_text_004.dimensions = '2D'
txt_text_004.body = '-'
txt_text_004.materials.append(mat_material_002)
txt_text_004.use_path_clamp = True
txt_text_004.offset_x = -0.292
txt_text_004.offset_y = -0.353
txt_text_005 = bpy.data.curves.new('Text.005', 'FONT')
txt_text_005.dimensions = '2D'
txt_text_005.body = '+'
txt_text_005.materials.append(mat_material_002)
txt_text_005.use_path_clamp = True
txt_text_005.offset_x = -0.292
txt_text_005.offset_y = -0.353
txt_text_000 = bpy.data.curves.new('Text.000', 'FONT')
txt_text_000.dimensions = '2D'
txt_text_000.body = '+'
txt_text_000.materials.append(mat_material_002)
txt_text_000.use_path_clamp = True
txt_text_000.offset_x = -0.292
txt_text_000.offset_y = -0.353
txt_text_006 = bpy.data.curves.new('Text.006', 'FONT')
txt_text_006.dimensions = '2D'
txt_text_006.body = '-'
txt_text_006.materials.append(mat_material_002)
txt_text_006.use_path_clamp = True
txt_text_006.offset_x = -0.292
txt_text_006.offset_y = -0.353
txt_text_007 = bpy.data.curves.new('Text.007', 'FONT')
txt_text_007.dimensions = '2D'
txt_text_007.body = '+'
txt_text_007.materials.append(mat_material_002)
txt_text_007.use_path_clamp = True
txt_text_007.offset_x = -0.292
txt_text_007.offset_y = -0.353
txt_text_008 = bpy.data.curves.new('Text.008', 'FONT')
txt_text_008.dimensions = '2D'
txt_text_008.body = '-'
txt_text_008.materials.append(mat_material_002)
txt_text_008.use_path_clamp = True
txt_text_008.offset_x = -0.292
txt_text_008.offset_y = -0.353
txt_text_009 = bpy.data.curves.new('Text.009', 'FONT')
txt_text_009.dimensions = '2D'
txt_text_009.body = 'Dispersion Dipole'
txt_text_009.materials.append(mat_material_001)
txt_text_009.use_path_clamp = True
txt_text_010 = bpy.data.curves.new('Text.010', 'FONT')
txt_text_010.dimensions = '2D'
txt_text_010.body = '-'
txt_text_010.materials.append(mat_material_002)
txt_text_010.use_path_clamp = True
txt_text_010.offset_x = -0.292
txt_text_010.offset_y = -0.353
txt_text_011 = bpy.data.curves.new('Text.011', 'FONT')
txt_text_011.dimensions = '2D'
txt_text_011.body = '+'
txt_text_011.materials.append(mat_material_002)
txt_text_011.use_path_clamp = True
txt_text_011.offset_x = -0.292
txt_text_011.offset_y = -0.353
txt_text_012 = bpy.data.curves.new('Text.012', 'FONT')
txt_text_012.dimensions = '2D'
txt_text_012.body = '-'
txt_text_012.materials.append(mat_material_002)
txt_text_012.use_path_clamp = True
txt_text_012.offset_x = -0.292
txt_text_012.offset_y = -0.353
txt_text_013 = bpy.data.curves.new('Text.013', 'FONT')
txt_text_013.dimensions = '2D'
txt_text_013.body = '-'
txt_text_013.materials.append(mat_material_002)
txt_text_013.use_path_clamp = True
txt_text_013.offset_x = -0.292
txt_text_013.offset_y = -0.353
txt_text_014 = bpy.data.curves.new('Text.014', 'FONT')
txt_text_014.dimensions = '2D'
txt_text_014.body = '+'
txt_text_014.materials.append(mat_material_002)
txt_text_014.use_path_clamp = True
txt_text_014.offset_x = -0.292
txt_text_014.offset_y = -0.353
txt_text_015 = bpy.data.curves.new('Text.015', 'FONT')
txt_text_015.dimensions = '2D'
txt_text_015.body = '-'
txt_text_015.materials.append(mat_material_002)
txt_text_015.use_path_clamp = True
txt_text_015.offset_x = -0.292
txt_text_015.offset_y = -0.353
txt_text_016 = bpy.data.curves.new('Text.016', 'FONT')
txt_text_016.dimensions = '2D'
txt_text_016.body = '+'
txt_text_016.materials.append(mat_material_002)
txt_text_016.use_path_clamp = True
txt_text_016.offset_x = -0.292
txt_text_016.offset_y = -0.353
txt_text_017 = bpy.data.curves.new('Text.017', 'FONT')
txt_text_017.dimensions = '2D'
txt_text_017.body = '+'
txt_text_017.materials.append(mat_material_002)
txt_text_017.use_path_clamp = True
txt_text_017.offset_x = -0.292
txt_text_017.offset_y = -0.353
txt_text_018 = bpy.data.curves.new('Text.018', 'FONT')
txt_text_018.dimensions = '2D'
txt_text_018.body = '-'
txt_text_018.materials.append(mat_material_002)
txt_text_018.use_path_clamp = True
txt_text_018.offset_x = -0.292
txt_text_018.offset_y = -0.353
txt_text_019 = bpy.data.curves.new('Text.019', 'FONT')
txt_text_019.dimensions = '2D'
txt_text_019.body = '+'
txt_text_019.materials.append(mat_material_002)
txt_text_019.use_path_clamp = True
txt_text_019.offset_x = -0.292
txt_text_019.offset_y = -0.353
txt_text_020 = bpy.data.curves.new('Text.020', 'FONT')
txt_text_020.dimensions = '2D'
txt_text_020.body = '-'
txt_text_020.materials.append(mat_material_002)
txt_text_020.use_path_clamp = True
txt_text_020.offset_x = -0.292
txt_text_020.offset_y = -0.353
txt_text_021 = bpy.data.curves.new('Text.021', 'FONT')
txt_text_021.dimensions = '2D'
txt_text_021.body = '+'
txt_text_021.materials.append(mat_material_002)
txt_text_021.use_path_clamp = True
txt_text_021.offset_x = -0.292
txt_text_021.offset_y = -0.353
txt_text_022 = bpy.data.curves.new('Text.022', 'FONT')
txt_text_022.dimensions = '2D'
txt_text_022.body = '-'
txt_text_022.materials.append(mat_material_002)
txt_text_022.use_path_clamp = True
txt_text_022.offset_x = -0.292
txt_text_022.offset_y = -0.353
cu_beziercurve = bpy.data.curves.new('BezierCurve', 'CURVE')
cu_beziercurve.dimensions = '3D'
_sp = cu_beziercurve.splines.new('BEZIER'); _sp.bezier_points.add(1)
_sp.bezier_points.foreach_set('co', [-1.0, 0.0, 0.0, 0.7707, 0.06502, 1.943e-16])
_sp.bezier_points.foreach_set('handle_left', [-1.245, -0.1681, 1.23e-15, 0.1624, 0.3825, 1.178e-15])
_sp.bezier_points.foreach_set('handle_right', [-0.3726, 0.4299, -3.145e-15, 1.022, -0.06603, -2.119e-16])
for _p, _l, _r in zip(_sp.bezier_points, ['ALIGNED', 'ALIGNED'], ['ALIGNED', 'ALIGNED']): _p.handle_left_type = _l; _p.handle_right_type = _r
_sp.order_u = 0
_sp.order_v = 0
cu_beziercurve.materials.append(mat_material_004)
cu_beziercurve.use_path = True
cu_beziercurve.use_path_clamp = True
cu_beziercurve.bevel_depth = 0.02
cu_beziercurve.fill_mode = 'FULL'
cu_beziercurve_001 = bpy.data.curves.new('BezierCurve.001', 'CURVE')
cu_beziercurve_001.dimensions = '3D'
_sp = cu_beziercurve_001.splines.new('BEZIER'); _sp.bezier_points.add(1)
_sp.bezier_points.foreach_set('co', [-1.0, 0.0, 0.0, 0.7707, 0.06502, 1.943e-16])
_sp.bezier_points.foreach_set('handle_left', [-1.245, -0.1681, 1.23e-15, 0.1624, 0.3825, 1.178e-15])
_sp.bezier_points.foreach_set('handle_right', [-0.3726, 0.4299, -3.145e-15, 1.022, -0.06603, -2.119e-16])
for _p, _l, _r in zip(_sp.bezier_points, ['ALIGNED', 'ALIGNED'], ['ALIGNED', 'ALIGNED']): _p.handle_left_type = _l; _p.handle_right_type = _r
_sp.order_u = 0
_sp.order_v = 0
cu_beziercurve_001.materials.append(mat_material_004)
cu_beziercurve_001.use_path = True
cu_beziercurve_001.use_path_clamp = True
cu_beziercurve_001.bevel_depth = 0.02
cu_beziercurve_001.fill_mode = 'FULL'
cu_beziercurve_002 = bpy.data.curves.new('BezierCurve.002', 'CURVE')
cu_beziercurve_002.dimensions = '3D'
_sp = cu_beziercurve_002.splines.new('BEZIER'); _sp.bezier_points.add(2)
_sp.bezier_points.foreach_set('co', [-1.032, -0.9562, -2.425e-08, -0.4387, -0.0418, -1.06e-09, 0.7707, 0.06502, 1.943e-16])
_sp.bezier_points.foreach_set('handle_left', [-1.043, -1.237, -2.165e-08, -0.6678, -0.182, 6.555e-09, 0.4323, 0.2515, -3.321e-09])
_sp.bezier_points.foreach_set('handle_right', [-1.019, -0.623, -2.732e-08, -0.1912, 0.1096, -9.287e-09, 1.019, -0.07167, 2.435e-09])
for _p, _l, _r in zip(_sp.bezier_points, ['ALIGNED', 'ALIGNED', 'ALIGNED'], ['ALIGNED', 'ALIGNED', 'ALIGNED']): _p.handle_left_type = _l; _p.handle_right_type = _r
_sp.order_u = 0
_sp.order_v = 0
cu_beziercurve_002.materials.append(mat_material_004)
cu_beziercurve_002.use_path = True
cu_beziercurve_002.use_path_clamp = True
cu_beziercurve_002.bevel_depth = 0.02
cu_beziercurve_002.fill_mode = 'FULL'
cu_beziercurve_003 = bpy.data.curves.new('BezierCurve.003', 'CURVE')
cu_beziercurve_003.dimensions = '3D'
_sp = cu_beziercurve_003.splines.new('BEZIER'); _sp.bezier_points.add(2)
_sp.bezier_points.foreach_set('co', [-1.032, -0.9562, -2.425e-08, -0.3445, -0.0005, 4.093e-09, 0.7707, 0.06502, 1.943e-16])
_sp.bezier_points.foreach_set('handle_left', [-1.043, -1.237, -2.165e-08, -0.5843, -0.1214, 1.36e-08, 0.4323, 0.2515, -3.321e-09])
_sp.bezier_points.foreach_set('handle_right', [-1.019, -0.623, -2.732e-08, -0.0798, 0.1328, -6.392e-09, 1.019, -0.07167, 2.435e-09])
for _p, _l, _r in zip(_sp.bezier_points, ['ALIGNED', 'ALIGNED', 'ALIGNED'], ['ALIGNED', 'ALIGNED', 'ALIGNED']): _p.handle_left_type = _l; _p.handle_right_type = _r
_sp.order_u = 0
_sp.order_v = 0
cu_beziercurve_003.materials.append(mat_material_004)
cu_beziercurve_003.use_path = True
cu_beziercurve_003.use_path_clamp = True
cu_beziercurve_003.bevel_depth = 0.02
cu_beziercurve_003.fill_mode = 'FULL'
cu_beziercurve_004 = bpy.data.curves.new('BezierCurve.004', 'CURVE')
cu_beziercurve_004.dimensions = '3D'
_sp = cu_beziercurve_004.splines.new('BEZIER'); _sp.bezier_points.add(1)
_sp.bezier_points.foreach_set('co', [-1.033, -0.004107, 1.388e-17, 0.8049, 0.007529, 4.718e-16])
_sp.bezier_points.foreach_set('handle_left', [-1.278, -0.1722, 1.243e-15, 0.1966, 0.325, 1.456e-15])
_sp.bezier_points.foreach_set('handle_right', [-0.4055, 0.4258, -3.131e-15, 1.056, -0.1235, 6.562e-17])
for _p, _l, _r in zip(_sp.bezier_points, ['ALIGNED', 'ALIGNED'], ['ALIGNED', 'ALIGNED']): _p.handle_left_type = _l; _p.handle_right_type = _r
_sp.order_u = 0
_sp.order_v = 0
cu_beziercurve_004.materials.append(mat_material_004)
cu_beziercurve_004.use_path = True
cu_beziercurve_004.use_path_clamp = True
cu_beziercurve_004.bevel_depth = 0.02
cu_beziercurve_004.fill_mode = 'FULL'
cu_beziercurve_005 = bpy.data.curves.new('BezierCurve.005', 'CURVE')
cu_beziercurve_005.dimensions = '3D'
_sp = cu_beziercurve_005.splines.new('BEZIER'); _sp.bezier_points.add(1)
_sp.bezier_points.foreach_set('co', [-0.9745, 0.02918, 9.274e-10, 0.8203, 0.04943, -4.957e-10])
_sp.bezier_points.foreach_set('handle_left', [-1.223, -0.1337, 2.383e-09, 0.2119, 0.3669, -4.957e-10])
_sp.bezier_points.foreach_set('handle_right', [-0.4619, 0.3647, -2.071e-09, 1.071, -0.08163, -4.957e-10])
for _p, _l, _r in zip(_sp.bezier_points, ['ALIGNED', 'ALIGNED'], ['ALIGNED', 'ALIGNED']): _p.handle_left_type = _l; _p.handle_right_type = _r
_sp.order_u = 0
_sp.order_v = 0
cu_beziercurve_005.materials.append(mat_material_004)
cu_beziercurve_005.use_path = True
cu_beziercurve_005.use_path_clamp = True
cu_beziercurve_005.bevel_depth = 0.02
cu_beziercurve_005.fill_mode = 'FULL'
cu_beziercurve_006 = bpy.data.curves.new('BezierCurve.006', 'CURVE')
cu_beziercurve_006.dimensions = '3D'
_sp = cu_beziercurve_006.splines.new('BEZIER'); _sp.bezier_points.add(1)
_sp.bezier_points.foreach_set('co', [-1.0, 0.0, 0.0, 0.6475, 0.04791, -5.551e-17])
_sp.bezier_points.foreach_set('handle_left', [-1.297, -0.01407, 3.61e-15, -0.05303, 0.0298, -1.556e-08])
_sp.bezier_points.foreach_set('handle_right', [-0.5951, 0.01918, -4.921e-15, 0.9, 0.05444, 5.609e-09])
for _p, _l, _r in zip(_sp.bezier_points, ['ALIGNED', 'ALIGNED'], ['ALIGNED', 'ALIGNED']): _p.handle_left_type = _l; _p.handle_right_type = _r
_sp.order_u = 0
_sp.order_v = 0
cu_beziercurve_006.materials.append(mat_material_004)
cu_beziercurve_006.use_path = True
cu_beziercurve_006.use_path_clamp = True
cu_beziercurve_006.bevel_depth = 0.02
cu_beziercurve_006.fill_mode = 'FULL'
txt_text_023 = bpy.data.curves.new('Text.023', 'FONT')
txt_text_023.dimensions = '2D'
txt_text_023.body = '+'
txt_text_023.materials.append(mat_material_002)
txt_text_023.use_path_clamp = True
txt_text_023.offset_x = -0.292
txt_text_023.offset_y = -0.353
txt_text_024 = bpy.data.curves.new('Text.024', 'FONT')
txt_text_024.dimensions = '2D'
txt_text_024.body = '-'
txt_text_024.materials.append(mat_material_002)
txt_text_024.use_path_clamp = True
txt_text_024.offset_x = -0.292
txt_text_024.offset_y = -0.353
txt_text_025 = bpy.data.curves.new('Text.025', 'FONT')
txt_text_025.dimensions = '2D'
txt_text_025.body = '-'
txt_text_025.materials.append(mat_material_002)
txt_text_025.use_path_clamp = True
txt_text_025.offset_x = -0.292
txt_text_025.offset_y = -0.353
txt_text_026 = bpy.data.curves.new('Text.026', 'FONT')
txt_text_026.dimensions = '2D'
txt_text_026.body = '+'
txt_text_026.materials.append(mat_material_002)
txt_text_026.use_path_clamp = True
txt_text_026.offset_x = -0.292
txt_text_026.offset_y = -0.353
txt_text_027 = bpy.data.curves.new('Text.027', 'FONT')
txt_text_027.dimensions = '2D'
txt_text_027.body = '-'
txt_text_027.materials.append(mat_material_002)
txt_text_027.use_path_clamp = True
txt_text_027.offset_x = -0.292
txt_text_027.offset_y = -0.353
txt_text_028 = bpy.data.curves.new('Text.028', 'FONT')
txt_text_028.dimensions = '2D'
txt_text_028.body = '+'
txt_text_028.materials.append(mat_material_002)
txt_text_028.use_path_clamp = True
txt_text_028.offset_x = -0.292
txt_text_028.offset_y = -0.353
txt_text_029 = bpy.data.curves.new('Text.029', 'FONT')
txt_text_029.dimensions = '2D'
txt_text_029.body = '+'
txt_text_029.materials.append(mat_material_002)
txt_text_029.use_path_clamp = True
txt_text_029.offset_x = -0.292
txt_text_029.offset_y = -0.353
txt_text_030 = bpy.data.curves.new('Text.030', 'FONT')
txt_text_030.dimensions = '2D'
txt_text_030.body = '-'
txt_text_030.materials.append(mat_material_002)
txt_text_030.use_path_clamp = True
txt_text_030.offset_x = -0.292
txt_text_030.offset_y = -0.353
txt_text_031 = bpy.data.curves.new('Text.031', 'FONT')
txt_text_031.dimensions = '2D'
txt_text_031.body = '+'
txt_text_031.materials.append(mat_material_002)
txt_text_031.use_path_clamp = True
txt_text_031.offset_x = -0.292
txt_text_031.offset_y = -0.353
txt_text_032 = bpy.data.curves.new('Text.032', 'FONT')
txt_text_032.dimensions = '2D'
txt_text_032.body = '-'
txt_text_032.materials.append(mat_material_002)
txt_text_032.use_path_clamp = True
txt_text_032.offset_x = -0.292
txt_text_032.offset_y = -0.353
txt_text_033 = bpy.data.curves.new('Text.033', 'FONT')
txt_text_033.dimensions = '2D'
txt_text_033.body = '+'
txt_text_033.materials.append(mat_material_002)
txt_text_033.use_path_clamp = True
txt_text_033.offset_x = -0.292
txt_text_033.offset_y = -0.353
txt_text_034 = bpy.data.curves.new('Text.034', 'FONT')
txt_text_034.dimensions = '2D'
txt_text_034.body = '-'
txt_text_034.materials.append(mat_material_002)
txt_text_034.use_path_clamp = True
txt_text_034.offset_x = -0.292
txt_text_034.offset_y = -0.353
txt_text_035 = bpy.data.curves.new('Text.035', 'FONT')
txt_text_035.dimensions = '2D'
txt_text_035.body = '-'
txt_text_035.materials.append(mat_material_002)
txt_text_035.use_path_clamp = True
txt_text_035.offset_x = -0.292
txt_text_035.offset_y = -0.353
txt_text_036 = bpy.data.curves.new('Text.036', 'FONT')
txt_text_036.dimensions = '2D'
txt_text_036.body = '+'
txt_text_036.materials.append(mat_material_002)
txt_text_036.use_path_clamp = True
txt_text_036.offset_x = -0.292
txt_text_036.offset_y = -0.353

# ---- objects
ob_stroke = bpy.data.objects.new('Stroke', None)
ob_beziercircle = bpy.data.objects.new('BezierCircle', cu_beziercircle)
ob_beziercircle_001 = bpy.data.objects.new('BezierCircle.001', cu_beziercircle_001)
ob_beziercircle_005 = bpy.data.objects.new('BezierCircle.005', cu_beziercircle_005)
ob_beziercircle_007 = bpy.data.objects.new('BezierCircle.007', cu_beziercircle_007)
ob_beziercircle_008 = bpy.data.objects.new('BezierCircle.008', cu_beziercircle_008)
ob_beziercircle_009 = bpy.data.objects.new('BezierCircle.009', cu_beziercircle_009)
ob_beziercircle_002 = bpy.data.objects.new('BezierCircle.002', cu_beziercircle_010)
ob_beziercircle_010 = bpy.data.objects.new('BezierCircle.010', cu_beziercircle_011)
ob_beziercircle_011 = bpy.data.objects.new('BezierCircle.011', cu_beziercircle_012)
ob_beziercircle_003 = bpy.data.objects.new('BezierCircle.003', cu_beziercircle_002)
ob_beziercircle_012 = bpy.data.objects.new('BezierCircle.012', cu_beziercircle_003)
ob_beziercircle_013 = bpy.data.objects.new('BezierCircle.013', cu_beziercircle_013)
ob_beziercircle_014 = bpy.data.objects.new('BezierCircle.014', cu_beziercircle_014)
ob_beziercircle_015 = bpy.data.objects.new('BezierCircle.015', cu_beziercircle_015)
ob_beziercircle_004 = bpy.data.objects.new('BezierCircle.004', cu_beziercircle_016)
ob_beziercircle_006 = bpy.data.objects.new('BezierCircle.006', cu_beziercircle_017)
ob_beziercircle_016 = bpy.data.objects.new('BezierCircle.016', cu_beziercircle_018)
ob_camera = bpy.data.objects.new('Camera', cam_camera)
ob_text = bpy.data.objects.new('Text', txt_text_001)
ob_text_001 = bpy.data.objects.new('Text.001', txt_text_002)
ob_plus_1 = bpy.data.objects.new('plus_1', txt_text_003)
ob_plus_1_001 = bpy.data.objects.new('plus_1.001', txt_text_004)
ob_plus_1_002 = bpy.data.objects.new('plus_1.002', txt_text_005)
ob_plus_1_003 = bpy.data.objects.new('plus_1.003', txt_text_000)
ob_plus_1_004 = bpy.data.objects.new('plus_1.004', txt_text_006)
ob_plane = bpy.data.objects.new('Plane', me_plane)
ob_plus_1_005 = bpy.data.objects.new('plus_1.005', txt_text_007)
ob_plus_1_006 = bpy.data.objects.new('plus_1.006', txt_text_008)
ob_text_002 = bpy.data.objects.new('Text.002', txt_text_009)
ob_plus_1_007 = bpy.data.objects.new('plus_1.007', txt_text_010)
ob_plus_1_008 = bpy.data.objects.new('plus_1.008', txt_text_011)
ob_plus_1_009 = bpy.data.objects.new('plus_1.009', txt_text_012)
ob_plus_1_010 = bpy.data.objects.new('plus_1.010', txt_text_013)
ob_plus_1_011 = bpy.data.objects.new('plus_1.011', txt_text_014)
ob_plus_1_012 = bpy.data.objects.new('plus_1.012', txt_text_015)
ob_plus_1_013 = bpy.data.objects.new('plus_1.013', txt_text_016)
ob_plus_1_014 = bpy.data.objects.new('plus_1.014', txt_text_017)
ob_plus_1_015 = bpy.data.objects.new('plus_1.015', txt_text_018)
ob_plus_1_016 = bpy.data.objects.new('plus_1.016', txt_text_019)
ob_plus_1_017 = bpy.data.objects.new('plus_1.017', txt_text_020)
ob_plus_1_018 = bpy.data.objects.new('plus_1.018', txt_text_021)
ob_plus_1_019 = bpy.data.objects.new('plus_1.019', txt_text_022)
ob_beziercurve = bpy.data.objects.new('BezierCurve', cu_beziercurve)
ob_beziercurve_001 = bpy.data.objects.new('BezierCurve.001', cu_beziercurve_001)
ob_beziercurve_002 = bpy.data.objects.new('BezierCurve.002', cu_beziercurve_002)
ob_beziercurve_003 = bpy.data.objects.new('BezierCurve.003', cu_beziercurve_003)
ob_beziercurve_004 = bpy.data.objects.new('BezierCurve.004', cu_beziercurve_004)
ob_beziercurve_005 = bpy.data.objects.new('BezierCurve.005', cu_beziercurve_005)
ob_beziercurve_006 = bpy.data.objects.new('BezierCurve.006', cu_beziercurve_006)
ob_plus_1_020 = bpy.data.objects.new('plus_1.020', txt_text_023)
ob_plus_1_021 = bpy.data.objects.new('plus_1.021', txt_text_024)
ob_plane_001 = bpy.data.objects.new('Plane.001', me_plane_001)
ob_plane_002 = bpy.data.objects.new('Plane.002', me_plane_002)
ob_plane_003 = bpy.data.objects.new('Plane.003', me_plane_003)
ob_plane_004 = bpy.data.objects.new('Plane.004', me_plane_004)
ob_plane_005 = bpy.data.objects.new('Plane.005', me_plane_005)
ob_plane_006 = bpy.data.objects.new('Plane.006', me_plane_006)
ob_plane_007 = bpy.data.objects.new('Plane.007', me_plane_007)
ob_unscreened = bpy.data.objects.new('unscreened', me_unscreened)
ob_unscreened_001 = bpy.data.objects.new('unscreened.001', me_unscreened_001)
ob_plus_1_022 = bpy.data.objects.new('plus_1.022', txt_text_025)
ob_plus_1_023 = bpy.data.objects.new('plus_1.023', txt_text_026)
ob_plus_1_024 = bpy.data.objects.new('plus_1.024', txt_text_027)
ob_plus_1_025 = bpy.data.objects.new('plus_1.025', txt_text_028)
ob_plus_1_026 = bpy.data.objects.new('plus_1.026', txt_text_029)
ob_plus_1_027 = bpy.data.objects.new('plus_1.027', txt_text_030)
ob_plus_1_028 = bpy.data.objects.new('plus_1.028', txt_text_031)
ob_plus_1_029 = bpy.data.objects.new('plus_1.029', txt_text_032)
ob_screened = bpy.data.objects.new('screened', me_screened_002)
ob_screened_001 = bpy.data.objects.new('screened.001', me_screened_003)
ob_screened_002 = bpy.data.objects.new('screened.002', me_screened_004)
ob_plus_1_030 = bpy.data.objects.new('plus_1.030', txt_text_033)
ob_plus_1_031 = bpy.data.objects.new('plus_1.031', txt_text_034)
ob_plus_1_032 = bpy.data.objects.new('plus_1.032', txt_text_035)
ob_plus_1_033 = bpy.data.objects.new('plus_1.033', txt_text_036)

# ---- transforms, parenting, visibility, modifiers, constraints
ob_stroke.location = (0.0, 0.0, 0.0)
ob_stroke.empty_display_size = 0.2
ob_stroke.empty_image_offset = (0.0, 0.0)
ob_stroke.empty_image_side = 'FRONT'
ob_stroke.lineart.crease_threshold = 0.0
ob_beziercircle.location = (-2.877, 0.0, 4.15)
ob_beziercircle.rotation_euler = (1.571, 0.0, 0.0)
ob_beziercircle.scale = (0.4188, 0.4188, 0.4188)
ob_beziercircle.lineart.crease_threshold = 0.0
ob_beziercircle_001.location = (-0.6325, -1.785e-07, 4.15)
ob_beziercircle_001.rotation_euler = (1.571, 0.0, 0.0)
ob_beziercircle_001.scale = (0.4188, 0.4188, 0.4188)
ob_beziercircle_001.lineart.crease_threshold = 0.0
ob_beziercircle_005.location = (-0.1397, -2.269e-07, 2.967)
ob_beziercircle_005.rotation_euler = (1.571, -0.2944, -1.325e-08)
ob_beziercircle_005.scale = (0.2297, 0.2297, 0.2297)
ob_beziercircle_005.lineart.crease_threshold = 0.0
ob_beziercircle_007.location = (-3.359, -2.219e-07, 2.853)
ob_beziercircle_007.rotation_euler = (1.571, 0.5086, 2.437e-08)
ob_beziercircle_007.scale = (0.1524, 0.1524, 0.1524)
ob_beziercircle_007.lineart.crease_threshold = 0.0
ob_beziercircle_008.location = (-3.388, -0.1518, 2.17)
ob_beziercircle_008.rotation_euler = (1.571, -0.806, -4.555e-08)
ob_beziercircle_008.scale = (0.128, 0.128, 0.128)
ob_beziercircle_008.lineart.crease_threshold = 0.0
ob_beziercircle_009.location = (0.1642, -2.048e-07, 2.49)
ob_beziercircle_009.rotation_euler = (1.571, -0.02277, -9.953e-10)
ob_beziercircle_009.scale = (0.2297, 0.2297, 0.2297)
ob_beziercircle_009.lineart.crease_threshold = 0.0
ob_beziercircle_002.location = (-2.877, -1.076e-07, 2.461)
ob_beziercircle_002.rotation_euler = (1.571, 0.0, 0.0)
ob_beziercircle_002.scale = (0.4188, 0.4188, 0.4188)
ob_beziercircle_002.lineart.crease_threshold = 0.0
ob_beziercircle_010.location = (-3.543, -0.09974, 1.362)
ob_beziercircle_010.rotation_euler = (1.571, 0.0, 0.0)
ob_beziercircle_010.scale = (0.2617, 0.2617, 0.2617)
ob_beziercircle_010.lineart.crease_threshold = 0.0
ob_beziercircle_011.location = (-0.09449, -1.56e-07, 1.925)
ob_beziercircle_011.rotation_euler = (1.571, 0.7961, 4.466e-08)
ob_beziercircle_011.scale = (0.2297, 0.2297, 0.2297)
ob_beziercircle_011.lineart.crease_threshold = 0.0
ob_beziercircle_003.location = (-1.02, -2.257e-07, 2.853)
ob_beziercircle_003.rotation_euler = (1.571, 0.5086, 2.437e-08)
ob_beziercircle_003.scale = (0.1524, 0.1524, 0.1524)
ob_beziercircle_003.lineart.crease_threshold = 0.0
ob_beziercircle_012.location = (-1.14, -0.1907, 2.17)
ob_beziercircle_012.rotation_euler = (1.571, -0.806, -4.555e-08)
ob_beziercircle_012.scale = (0.1183, 0.1183, 0.1183)
ob_beziercircle_012.lineart.crease_threshold = 0.0
ob_beziercircle_013.location = (-2.469, -2.286e-07, 3.006)
ob_beziercircle_013.rotation_euler = (1.571, -0.2944, -1.325e-08)
ob_beziercircle_013.scale = (0.2297, 0.2297, 0.2297)
ob_beziercircle_013.lineart.crease_threshold = 0.0
ob_beziercircle_014.location = (-2.031, -2.061e-07, 2.49)
ob_beziercircle_014.rotation_euler = (1.571, -0.02277, -9.953e-10)
ob_beziercircle_014.scale = (0.2297, 0.2297, 0.2297)
ob_beziercircle_014.lineart.crease_threshold = 0.0
ob_beziercircle_015.location = (-2.453, -1.56e-07, 1.925)
ob_beziercircle_015.rotation_euler = (1.571, 0.7961, 4.466e-08)
ob_beziercircle_015.scale = (0.2297, 0.2297, 0.2297)
ob_beziercircle_015.lineart.crease_threshold = 0.0
ob_beziercircle_004.location = (-0.6325, -1.076e-07, 2.461)
ob_beziercircle_004.rotation_euler = (1.571, 0.0, 0.0)
ob_beziercircle_004.scale = (0.4188, 0.4188, 0.4188)
ob_beziercircle_004.lineart.crease_threshold = 0.0
ob_beziercircle_006.location = (-1.296, -2.109e-07, 2.514)
ob_beziercircle_006.rotation_euler = (1.571, 0.007244, 3.167e-10)
ob_beziercircle_006.scale = (0.1524, 0.1524, 0.1524)
ob_beziercircle_006.lineart.crease_threshold = 0.0
ob_beziercircle_016.location = (-3.639, -2.096e-07, 2.485)
ob_beziercircle_016.rotation_euler = (1.571, 0.007244, 3.167e-10)
ob_beziercircle_016.scale = (0.1524, 0.1524, 0.1524)
ob_beziercircle_016.lineart.crease_threshold = 0.0
ob_camera.location = (-0.1406, -12.0, 3.034)
ob_camera.rotation_euler = (1.571, -0.0, -0.0)
ob_camera.empty_image_side = 'FRONT'
ob_camera.lineart.crease_threshold = 0.0
ob_text.location = (1.464, -1.275e-07, 4.15)
ob_text.rotation_euler = (1.571, 0.0, 0.0)
ob_text.scale = (0.5608, 0.5608, 0.5608)
ob_text.lineart.crease_threshold = 0.0
ob_text_001.location = (1.584, -9.743e-08, 2.437)
ob_text_001.rotation_euler = (1.571, 0.0, 0.0)
ob_text_001.scale = (0.5608, 0.5608, 0.5608)
ob_text_001.lineart.crease_threshold = 0.0
ob_plus_1.location = (-2.678, -1.0, 4.15)
ob_plus_1.rotation_euler = (1.571, 0.0, 0.0)
ob_plus_1.scale = (0.5, 0.5, 0.5)
ob_plus_1.lineart.crease_threshold = 0.0
ob_plus_1_001.location = (-2.962, -1.0, 4.23)
ob_plus_1_001.rotation_euler = (1.571, 0.0, 0.0)
ob_plus_1_001.scale = (0.6716, 0.6716, 0.6716)
ob_plus_1_001.lineart.crease_threshold = 0.0
ob_plus_1_002.location = (-0.4829, -1.0, 4.15)
ob_plus_1_002.rotation_euler = (1.571, 0.0, 0.0)
ob_plus_1_002.scale = (0.5, 0.5, 0.5)
ob_plus_1_002.lineart.crease_threshold = 0.0
ob_plus_1_003.location = (-2.678, -1.0, 2.5)
ob_plus_1_003.rotation_euler = (1.571, 0.0, 0.0)
ob_plus_1_003.scale = (0.5, 0.5, 0.5)
ob_plus_1_003.lineart.crease_threshold = 0.0
ob_plus_1_004.location = (-2.962, -1.0, 2.59)
ob_plus_1_004.rotation_euler = (1.571, 0.0, 0.0)
ob_plus_1_004.scale = (0.6716, 0.6716, 0.6716)
ob_plus_1_004.lineart.crease_threshold = 0.0
ob_plane.location = (1.304, 2.0, 3.119)
ob_plane.rotation_euler = (1.571, 0.0, 0.0)
ob_plane.scale = (5.827, 5.827, 5.827)
ob_plane.lineart.crease_threshold = 0.0
ob_plus_1_005.location = (-3.413, -0.9501, 1.367)
ob_plus_1_005.rotation_euler = (1.571, 0.0, 0.0)
ob_plus_1_005.scale = (0.4252, 0.4252, 0.4252)
ob_plus_1_005.lineart.crease_threshold = 0.0
ob_plus_1_006.location = (-3.581, -0.9501, 1.437)
ob_plus_1_006.rotation_euler = (1.571, 0.0, 0.0)
ob_plus_1_006.scale = (0.5711, 0.5711, 0.5711)
ob_plus_1_006.lineart.crease_threshold = 0.0
ob_text_002.location = (-3.135, -3.157e-08, 1.266)
ob_text_002.rotation_euler = (1.571, 0.0, 0.0)
ob_text_002.scale = (0.3478, 0.3478, 0.3478)
ob_text_002.lineart.crease_threshold = 0.0
ob_plus_1_007.location = (-0.7628, -1.0, 4.23)
ob_plus_1_007.rotation_euler = (1.571, 0.0, 0.0)
ob_plus_1_007.scale = (0.6716, 0.6716, 0.6716)
ob_plus_1_007.lineart.crease_threshold = 0.0
ob_plus_1_008.location = (-0.4829, -1.0, 2.5)
ob_plus_1_008.rotation_euler = (1.571, 0.0, 0.0)
ob_plus_1_008.scale = (0.5, 0.5, 0.5)
ob_plus_1_008.lineart.crease_threshold = 0.0
ob_plus_1_009.location = (-0.7628, -1.0, 2.59)
ob_plus_1_009.rotation_euler = (1.571, 0.0, 0.0)
ob_plus_1_009.scale = (0.6716, 0.6716, 0.6716)
ob_plus_1_009.lineart.crease_threshold = 0.0
ob_plus_1_010.location = (-3.377, -1.0, 2.966)
ob_plus_1_010.rotation_euler = (1.571, 0.0, 0.0)
ob_plus_1_010.scale = (0.3608, 0.3608, 0.3608)
ob_plus_1_010.lineart.crease_threshold = 0.0
ob_plus_1_011.location = (-3.304, -1.0, 2.834)
ob_plus_1_011.rotation_euler = (1.571, 0.0, 0.0)
ob_plus_1_011.scale = (0.2221, 0.2221, 0.2221)
ob_plus_1_011.lineart.crease_threshold = 0.0
ob_plus_1_012.location = (-3.406, -0.9241, 2.158)
ob_plus_1_012.rotation_euler = (1.571, 0.0, 0.0)
ob_plus_1_012.scale = (0.2787, 0.2787, 0.2787)
ob_plus_1_012.lineart.crease_threshold = 0.0
ob_plus_1_013.location = (-3.343, -0.9241, 2.228)
ob_plus_1_013.rotation_euler = (1.571, 0.0, 0.0)
ob_plus_1_013.scale = (0.1715, 0.1715, 0.1715)
ob_plus_1_013.lineart.crease_threshold = 0.0
ob_plus_1_014.location = (0.2873, -1.0, 2.491)
ob_plus_1_014.rotation_euler = (1.571, 0.0, 0.0)
ob_plus_1_014.scale = (0.3152, 0.3152, 0.3152)
ob_plus_1_014.lineart.crease_threshold = 0.0
ob_plus_1_015.location = (0.1109, -1.0, 2.542)
ob_plus_1_015.rotation_euler = (1.571, 0.0, 0.0)
ob_plus_1_015.scale = (0.4234, 0.4234, 0.4234)
ob_plus_1_015.lineart.crease_threshold = 0.0
ob_plus_1_016.location = (-0.01125, -1.0, 1.856)
ob_plus_1_016.rotation_euler = (1.571, 0.0, 0.0)
ob_plus_1_016.scale = (0.3152, 0.3152, 0.3152)
ob_plus_1_016.lineart.crease_threshold = 0.0
ob_plus_1_017.location = (-0.1249, -1.0, 2.079)
ob_plus_1_017.rotation_euler = (1.571, 0.0, 0.0)
ob_plus_1_017.scale = (0.4234, 0.4234, 0.4234)
ob_plus_1_017.lineart.crease_threshold = 0.0
ob_plus_1_018.location = (-0.03555, -1.0, 3.017)
ob_plus_1_018.rotation_euler = (1.571, 0.0, 0.0)
ob_plus_1_018.scale = (0.3152, 0.3152, 0.3152)
ob_plus_1_018.lineart.crease_threshold = 0.0
ob_plus_1_019.location = (-0.1834, -1.0, 2.994)
ob_plus_1_019.rotation_euler = (1.571, 0.0, 0.0)
ob_plus_1_019.scale = (0.4234, 0.4234, 0.4234)
ob_plus_1_019.lineart.crease_threshold = 0.0
ob_beziercurve.location = (-1.548, -2.563e-07, 6.364)
ob_beziercurve.rotation_euler = (1.571, 0.0, 0.0)
ob_beziercurve.lineart.crease_threshold = 0.0
ob_beziercurve_001.location = (-1.784, -2.437e-07, 6.076)
ob_beziercurve_001.rotation_euler = (1.571, 3.158, 7.346e-10)
ob_beziercurve_001.lineart.crease_threshold = 0.0
ob_beziercurve_002.location = (-1.979, -2.246e-07, 5.638)
ob_beziercurve_002.rotation_euler = (1.571, 3.654, 2.456e-08)
ob_beziercurve_002.lineart.crease_threshold = 0.0
ob_beziercurve_003.location = (-1.325, -2.761e-07, 6.816)
ob_beziercurve_003.rotation_euler = (1.571, 6.763, 2.274e-08)
ob_beziercurve_003.lineart.crease_threshold = 0.0
ob_beziercurve_004.location = (-1.537, 2.59e-08, -0.09241)
ob_beziercurve_004.rotation_euler = (1.571, 0.0, 0.0)
ob_beziercurve_004.lineart.crease_threshold = 0.0
ob_beziercurve_005.location = (-1.738, 3.996e-08, -0.4141)
ob_beziercurve_005.rotation_euler = (1.571, 3.158, 7.346e-10)
ob_beziercurve_005.lineart.crease_threshold = 0.0
ob_beziercurve_006.location = (-1.507, -2.473e-07, 6.158)
ob_beziercurve_006.rotation_euler = (1.571, 0.0, 0.0)
ob_beziercurve_006.lineart.crease_threshold = 0.0
ob_plus_1_020.location = (-2.361, -1.0, 1.856)
ob_plus_1_020.rotation_euler = (1.571, -1.627, 7.76e-07)
ob_plus_1_020.scale = (0.3152, 0.3152, 0.3152)
ob_plus_1_020.lineart.crease_threshold = 0.0
ob_plus_1_021.location = (-2.456, -1.0, 2.079)
ob_plus_1_021.rotation_euler = (1.571, -0.01263, -5.519e-10)
ob_plus_1_021.scale = (0.4234, 0.4234, 0.4234)
ob_plus_1_021.lineart.crease_threshold = 0.0
ob_plane_001.location = (-1.652, -2.0, 6.993)
ob_plane_001.rotation_euler = (1.571, 0.0, 0.0)
ob_plane_001.scale = (0.3, 0.12, 0.3)
ob_plane_001.lineart.crease_threshold = 0.0
ob_plane_002.location = (-1.652, -2.0, 6.703)
ob_plane_002.rotation_euler = (1.571, 0.0, 0.0)
ob_plane_002.scale = (0.3, 0.12, 0.3)
ob_plane_002.lineart.crease_threshold = 0.0
ob_plane_003.location = (-1.652, -2.0, 6.223)
ob_plane_003.rotation_euler = (1.571, 0.0, 0.0)
ob_plane_003.scale = (0.3, 0.12, 0.3)
ob_plane_003.lineart.crease_threshold = 0.0
ob_plane_004.location = (-1.652, -2.0, 5.793)
ob_plane_004.rotation_euler = (1.571, 0.0, 0.0)
ob_plane_004.scale = (0.3, 0.12, 0.3)
ob_plane_004.lineart.crease_threshold = 0.0
ob_plane_005.location = (-1.652, -2.0, 5.493)
ob_plane_005.rotation_euler = (1.571, 0.0, 0.0)
ob_plane_005.scale = (0.3, 0.12, 0.3)
ob_plane_005.lineart.crease_threshold = 0.0
ob_plane_006.location = (-1.638, -2.0, 0.2114)
ob_plane_006.rotation_euler = (1.571, 0.0, 0.0)
ob_plane_006.scale = (0.3, 0.12, 0.3)
ob_plane_006.lineart.crease_threshold = 0.0
ob_plane_007.location = (-1.638, -2.0, -0.6648)
ob_plane_007.rotation_euler = (1.571, 0.0, 0.0)
ob_plane_007.scale = (0.3, 0.12, 0.3)
ob_plane_007.lineart.crease_threshold = 0.0
ob_unscreened.location = (-0.4389, 1.0, 4.19)
ob_unscreened.rotation_euler = (1.571, 0.0, 0.0)
ob_unscreened.scale = (2.533, 2.533, 2.533)
ob_unscreened.lineart.crease_threshold = 0.0
ob_unscreened_001.location = (-2.842, 1.0, 4.19)
ob_unscreened_001.rotation_euler = (1.571, 0.0, 0.0)
ob_unscreened_001.scale = (2.533, 2.533, 2.533)
ob_unscreened_001.lineart.crease_threshold = 0.0
ob_plus_1_022.location = (-1.038, -1.0, 2.966)
ob_plus_1_022.rotation_euler = (1.571, 0.0, 0.0)
ob_plus_1_022.scale = (0.3608, 0.3608, 0.3608)
ob_plus_1_022.lineart.crease_threshold = 0.0
ob_plus_1_023.location = (-0.9648, -1.0, 2.834)
ob_plus_1_023.rotation_euler = (1.571, 0.0, 0.0)
ob_plus_1_023.scale = (0.2221, 0.2221, 0.2221)
ob_plus_1_023.lineart.crease_threshold = 0.0
ob_plus_1_024.location = (-1.15, -0.9046, 2.158)
ob_plus_1_024.rotation_euler = (1.571, 0.0, 0.0)
ob_plus_1_024.scale = (0.2576, 0.2576, 0.2576)
ob_plus_1_024.lineart.crease_threshold = 0.0
ob_plus_1_025.location = (-1.1, -0.9046, 2.228)
ob_plus_1_025.rotation_euler = (1.571, 0.0, 0.0)
ob_plus_1_025.scale = (0.1586, 0.1586, 0.1586)
ob_plus_1_025.lineart.crease_threshold = 0.0
ob_plus_1_026.location = (-2.365, -1.0, 3.055)
ob_plus_1_026.rotation_euler = (1.571, 0.0, 0.0)
ob_plus_1_026.scale = (0.3152, 0.3152, 0.3152)
ob_plus_1_026.lineart.crease_threshold = 0.0
ob_plus_1_027.location = (-2.513, -1.0, 3.033)
ob_plus_1_027.rotation_euler = (1.571, 0.0, 0.0)
ob_plus_1_027.scale = (0.4234, 0.4234, 0.4234)
ob_plus_1_027.lineart.crease_threshold = 0.0
ob_plus_1_028.location = (-1.908, -1.0, 2.491)
ob_plus_1_028.rotation_euler = (1.571, 0.0, 0.0)
ob_plus_1_028.scale = (0.3152, 0.3152, 0.3152)
ob_plus_1_028.lineart.crease_threshold = 0.0
ob_plus_1_029.location = (-2.085, -1.0, 2.542)
ob_plus_1_029.rotation_euler = (1.571, 0.0, 0.0)
ob_plus_1_029.scale = (0.4234, 0.4234, 0.4234)
ob_plus_1_029.lineart.crease_threshold = 0.0
ob_screened.location = (-2.842, -4.299e-05, 2.45)
ob_screened.rotation_euler = (1.571, 0.0, 0.0)
ob_screened.scale = (1.71, 1.71, 1.71)
ob_screened.lineart.crease_threshold = 0.0
ob_screened_001.location = (-5.416, -4.294e-05, 1.173)
ob_screened_001.rotation_euler = (1.571, 0.0, 0.0)
ob_screened_001.lineart.crease_threshold = 0.0
ob_screened_002.location = (-0.4389, -4.299e-05, 2.45)
ob_screened_002.rotation_euler = (1.571, 0.0, 0.0)
ob_screened_002.scale = (1.71, 1.71, 1.71)
ob_screened_002.lineart.crease_threshold = 0.0
ob_plus_1_030.location = (-1.226, -1.0, 2.524)
ob_plus_1_030.rotation_euler = (1.571, 0.0, 0.0)
ob_plus_1_030.scale = (0.2221, 0.2221, 0.2221)
ob_plus_1_030.lineart.crease_threshold = 0.0
ob_plus_1_031.location = (-1.327, -1.0, 2.575)
ob_plus_1_031.rotation_euler = (1.571, 0.0, 0.0)
ob_plus_1_031.scale = (0.3608, 0.3608, 0.3608)
ob_plus_1_031.lineart.crease_threshold = 0.0
ob_plus_1_032.location = (-3.662, -1.0, 2.539)
ob_plus_1_032.rotation_euler = (1.571, 0.0, 0.0)
ob_plus_1_032.scale = (0.3608, 0.3608, 0.3608)
ob_plus_1_032.lineart.crease_threshold = 0.0
ob_plus_1_033.location = (-3.559, -1.0, 2.494)
ob_plus_1_033.rotation_euler = (1.571, 0.0, 0.0)
ob_plus_1_033.scale = (0.2221, 0.2221, 0.2221)
ob_plus_1_033.lineart.crease_threshold = 0.0

# ---- collection membership
col_collection.objects.link(ob_stroke)
col_collection.objects.link(ob_beziercircle)
col_collection.objects.link(ob_beziercircle_001)
col_collection.objects.link(ob_beziercircle_005)
col_collection.objects.link(ob_beziercircle_007)
col_collection.objects.link(ob_beziercircle_008)
col_collection.objects.link(ob_beziercircle_009)
col_collection.objects.link(ob_beziercircle_002)
col_collection.objects.link(ob_beziercircle_010)
col_collection.objects.link(ob_beziercircle_011)
col_collection.objects.link(ob_beziercircle_003)
col_collection.objects.link(ob_beziercircle_012)
col_collection.objects.link(ob_beziercircle_013)
col_collection.objects.link(ob_beziercircle_014)
col_collection.objects.link(ob_beziercircle_015)
col_collection.objects.link(ob_beziercircle_004)
col_collection.objects.link(ob_beziercircle_006)
col_collection.objects.link(ob_beziercircle_016)
col_camera.objects.link(ob_camera)
col_camera.objects.link(ob_text)
col_camera.objects.link(ob_text_001)
col_camera.objects.link(ob_plus_1)
col_camera.objects.link(ob_plus_1_001)
col_camera.objects.link(ob_plus_1_002)
col_camera.objects.link(ob_plus_1_003)
col_camera.objects.link(ob_plus_1_004)
col_camera.objects.link(ob_plane)
col_camera.objects.link(ob_plus_1_005)
col_camera.objects.link(ob_plus_1_006)
col_camera.objects.link(ob_text_002)
col_camera.objects.link(ob_plus_1_007)
col_camera.objects.link(ob_plus_1_008)
col_camera.objects.link(ob_plus_1_009)
col_camera.objects.link(ob_plus_1_010)
col_camera.objects.link(ob_plus_1_011)
col_camera.objects.link(ob_plus_1_012)
col_camera.objects.link(ob_plus_1_013)
col_camera.objects.link(ob_plus_1_014)
col_camera.objects.link(ob_plus_1_015)
col_camera.objects.link(ob_plus_1_016)
col_camera.objects.link(ob_plus_1_017)
col_camera.objects.link(ob_plus_1_018)
col_camera.objects.link(ob_plus_1_019)
col_camera.objects.link(ob_beziercurve)
col_camera.objects.link(ob_beziercurve_001)
col_camera.objects.link(ob_beziercurve_002)
col_camera.objects.link(ob_beziercurve_003)
col_camera.objects.link(ob_beziercurve_004)
col_camera.objects.link(ob_beziercurve_005)
col_camera.objects.link(ob_beziercurve_006)
col_camera.objects.link(ob_plus_1_020)
col_camera.objects.link(ob_plus_1_021)
col_camera.objects.link(ob_plane_001)
col_camera.objects.link(ob_plane_002)
col_camera.objects.link(ob_plane_003)
col_camera.objects.link(ob_plane_004)
col_camera.objects.link(ob_plane_005)
col_camera.objects.link(ob_plane_006)
col_camera.objects.link(ob_plane_007)
col_camera.objects.link(ob_unscreened)
col_camera.objects.link(ob_unscreened_001)
col_camera.objects.link(ob_plus_1_022)
col_camera.objects.link(ob_plus_1_023)
col_camera.objects.link(ob_plus_1_024)
col_camera.objects.link(ob_plus_1_025)
col_camera.objects.link(ob_plus_1_026)
col_camera.objects.link(ob_plus_1_027)
col_camera.objects.link(ob_plus_1_028)
col_camera.objects.link(ob_plus_1_029)
col_camera.objects.link(ob_screened)
col_camera.objects.link(ob_screened_001)
col_camera.objects.link(ob_screened_002)
col_camera.objects.link(ob_plus_1_030)
col_camera.objects.link(ob_plus_1_031)
col_camera.objects.link(ob_plus_1_032)
col_camera.objects.link(ob_plus_1_033)

# ---- scene / render settings (as saved in the file)
scene.camera = ob_camera
scene.frame_start = 1; scene.frame_end = 250; scene.frame_set(0)
scene.render.engine = 'BLENDER_EEVEE_NEXT'
scene.render.resolution_x = 4200
scene.render.resolution_y = 2160
scene.cycles.use_denoising = False
scene.cycles.samples = 128
scene.cycles.sampling_pattern = 'TABULATED_SOBOL'
scene.cycles.use_adaptive_sampling = False
scene.cycles.use_light_tree = False
scene.view_settings.view_transform = 'Standard'
bpy.context.view_layer.update()

